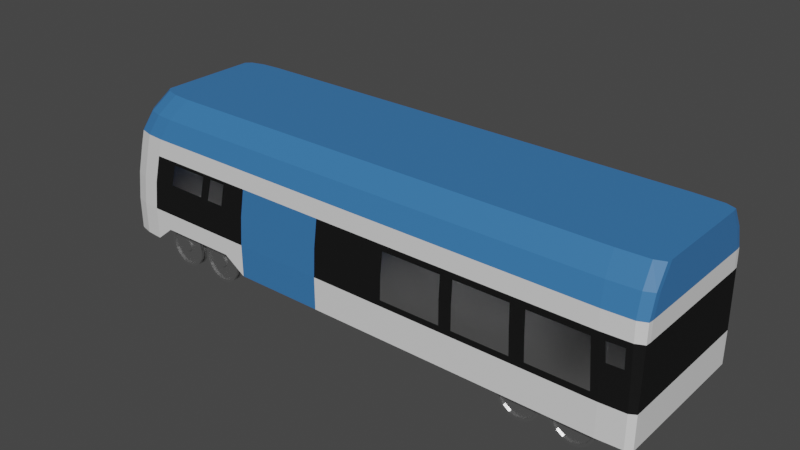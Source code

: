 # Source: TrainEngine.blend  (saved by Blender 3.2.14; exported with 4.5.12 LTS)
import bpy
from mathutils import Matrix  # noqa: F401  (used for matrix-valued properties, if any)

bpy.ops.wm.read_factory_settings(use_empty=True)
scene = bpy.context.scene
scene.name = 'Scene'

# ---- collections
col_collection = bpy.data.collections.new('Collection'); scene.collection.children.link(col_collection)

# ---- materials (node trees are filled in below, after node groups)
mat_material = bpy.data.materials.new('Material')
mat_material.alpha_threshold = 0.0
mat_material.use_transparent_shadow = False
mat_material.line_color = (0.0, 0.0, 0.0, 1.0)
mat_glass = bpy.data.materials.new('Glass')
mat_glass.use_transparent_shadow = False
mat_black = bpy.data.materials.new('Black')
mat_black.use_transparent_shadow = False
mat_blue = bpy.data.materials.new('Blue')
mat_blue.use_transparent_shadow = False
mat_metal = bpy.data.materials.new('Metal')
mat_metal.use_transparent_shadow = False

# ---- material node trees
mat_material.use_nodes = True; mat_material.node_tree.nodes.clear()
_N = mat_material.node_tree.nodes; _L = mat_material.node_tree.links
n0 = _N.new('ShaderNodeOutputMaterial'); n0.name = 'Material Output'; n0.location = (300, 300)
n1 = _N.new('ShaderNodeBsdfPrincipled'); n1.name = 'Principled BSDF'; n1.location = (10, 300)
n1.distribution = 'GGX'
n1.subsurface_method = 'RANDOM_WALK_SKIN'
n1.inputs[2].default_value = 0.4
n1.inputs[3].default_value = 1.45
n1.inputs[27].default_value = (0.0, 0.0, 0.0, 1.0)
n1.inputs[28].default_value = 1.0
_L.new(n1.outputs[0], n0.inputs[0])
n0.is_active_output = True
mat_glass.use_nodes = True; mat_glass.node_tree.nodes.clear()
_N = mat_glass.node_tree.nodes; _L = mat_glass.node_tree.links
n0 = _N.new('ShaderNodeOutputMaterial'); n0.name = 'Material Output'; n0.location = (300, 300)
n1 = _N.new('ShaderNodeBsdfGlass'); n1.name = 'Glass BSDF'; n1.location = (10, 300)
n1.distribution = 'BECKMANN'
n1.inputs[1].default_value = 0.5
n1.inputs[2].default_value = 1.45
_L.new(n1.outputs[0], n0.inputs[0])
n0.is_active_output = True
mat_black.use_nodes = True; mat_black.node_tree.nodes.clear()
_N = mat_black.node_tree.nodes; _L = mat_black.node_tree.links
n0 = _N.new('ShaderNodeBsdfPrincipled'); n0.name = 'Principled BSDF'; n0.location = (10, 300)
n0.distribution = 'GGX'
n0.subsurface_method = 'RANDOM_WALK_SKIN'
n0.inputs[0].default_value = (0.00637, 0.00637, 0.00637, 1.0)
n0.inputs[2].default_value = 0.8307
n0.inputs[3].default_value = 1.45
n0.inputs[13].default_value = 0.2008
n0.inputs[27].default_value = (0.0, 0.0, 0.0, 1.0)
n0.inputs[28].default_value = 1.0
n1 = _N.new('ShaderNodeOutputMaterial'); n1.name = 'Material Output'; n1.location = (300, 300)
_L.new(n0.outputs[0], n1.inputs[0])
n1.is_active_output = True
mat_blue.use_nodes = True; mat_blue.node_tree.nodes.clear()
_N = mat_blue.node_tree.nodes; _L = mat_blue.node_tree.links
n0 = _N.new('ShaderNodeBsdfPrincipled'); n0.name = 'Principled BSDF'; n0.location = (10, 300)
n0.distribution = 'GGX'
n0.subsurface_method = 'RANDOM_WALK_SKIN'
n0.inputs[0].default_value = (0.04092, 0.1779, 0.4452, 1.0)
n0.inputs[3].default_value = 1.45
n0.inputs[27].default_value = (0.0, 0.0, 0.0, 1.0)
n0.inputs[28].default_value = 1.0
n1 = _N.new('ShaderNodeOutputMaterial'); n1.name = 'Material Output'; n1.location = (300, 300)
_L.new(n0.outputs[0], n1.inputs[0])
n1.is_active_output = True
mat_metal.use_nodes = True; mat_metal.node_tree.nodes.clear()
_N = mat_metal.node_tree.nodes; _L = mat_metal.node_tree.links
n0 = _N.new('ShaderNodeBsdfPrincipled'); n0.name = 'Principled BSDF'; n0.location = (10, 300)
n0.distribution = 'GGX'
n0.subsurface_method = 'RANDOM_WALK_SKIN'
n0.inputs[0].default_value = (0.5596, 0.5596, 0.5596, 1.0)
n0.inputs[1].default_value = 0.9213
n0.inputs[2].default_value = 0.1457
n0.inputs[3].default_value = 1.45
n0.inputs[13].default_value = 0.122
n0.inputs[27].default_value = (0.0, 0.0, 0.0, 1.0)
n0.inputs[28].default_value = 1.0
n1 = _N.new('ShaderNodeOutputMaterial'); n1.name = 'Material Output'; n1.location = (300, 300)
_L.new(n0.outputs[0], n1.inputs[0])
n1.is_active_output = True

# ---- world
world_world = bpy.data.worlds.new('World'); scene.world = world_world
world_world.use_nodes = True; world_world.node_tree.nodes.clear()
_N = world_world.node_tree.nodes; _L = world_world.node_tree.links
n0 = _N.new('ShaderNodeOutputWorld'); n0.name = 'World Output'; n0.location = (300, 300)
n1 = _N.new('ShaderNodeBackground'); n1.name = 'Background'; n1.location = (10, 300)
n1.inputs[0].default_value = (0.05088, 0.05088, 0.05088, 1.0)
_L.new(n1.outputs[0], n0.inputs[0])
n0.is_active_output = True
world_world.color = (0.05088, 0.05088, 0.05088)
world_world.use_sun_shadow = False
world_world.sun_shadow_jitter_overblur = 0.0

# ---- meshes
me_cube = bpy.data.meshes.new('Cube')
me_cube.from_pydata([(-1.0, 0.0, 0.25), (0.986, 0.0, 0.25), (0.986, 0.0, 2.0), (0.986, 0.0, 0.6331), (-0.8665, 0.0, 2.0), (-1.0, 0.0, 0.6331), (-0.9629, 0.0, 1.317), (-0.9883, 0.0, 0.9748), (0.986, 0.0, 1.317), (0.986, 0.0, 0.9748), (0.986, -0.8723, 0.25), (0.8789, -1.0, 0.25), (0.9858, -0.9361, 0.25), (0.9644, -0.9829, 0.25), (0.8406, -0.9838, 1.242), (0.986, -0.8555, 1.317), (0.9383, -0.9702, 1.248), (0.9847, -0.9194, 1.317), (0.986, -0.8639, 0.9748), (0.848, -0.9916, 0.9744), (0.9853, -0.9278, 0.9748), (0.9415, -0.9775, 1.043), (-0.8718, -1.0, 0.25), (-1.0, -0.8723, 0.25), (-0.9359, -0.9829, 0.25), (-0.9828, -0.9361, 0.25), (0.8473, -0.7457, 2.0), (0.986, -0.618, 2.0), (0.9498, -0.7286, 2.0), (0.9836, -0.6818, 2.0), (0.8553, -0.9994, 0.7075), (0.986, -0.8723, 0.6331), (0.9644, -0.9829, 0.6331), (0.9858, -0.9361, 0.6331), (-0.8665, -0.618, 2.0), (-0.7379, -0.7457, 2.0), (-0.8492, -0.6818, 2.0), (-0.8022, -0.7286, 2.0), (-1.0, -0.8723, 0.6331), (-0.8718, -1.0, 0.6331), (-0.9828, -0.9361, 0.6331), (-0.9359, -0.9829, 0.6331), (-0.9629, -0.8555, 1.317), (-0.8345, -0.9832, 1.317), (-0.9457, -0.9194, 1.317), (-0.8987, -0.9661, 1.317), (-0.9883, -0.8639, 0.9748), (-0.86, -0.9916, 0.9748), (-0.9711, -0.9278, 0.9748), (-0.9242, -0.9745, 0.9748), (0.6208, -0.7457, 2.0), (0.3944, -0.7457, 2.0), (0.1679, -0.7457, 2.0), (-0.05852, -0.7457, 2.0), (-0.36, -0.7457, 2.0), (-0.5114, -0.7457, 2.0), (-0.5783, -0.9836, 1.279), (-0.4245, -0.9832, 1.317), (-0.1069, -0.9832, 1.317), (0.1521, -0.9836, 1.247), (0.3612, -0.9836, 1.247), (0.5941, -0.9839, 1.246), (0.6288, -1.0, 0.25), (0.3787, -1.0, 0.25), (0.1286, -1.0, 0.25), (-0.1215, -1.0, 0.25), (-0.4466, -1.0, 0.25), (-0.6217, -1.0, 0.4249), (0.6017, -0.9993, 0.7032), (0.3618, -0.9996, 0.7028), (0.1454, -0.9996, 0.7028), (-0.1215, -1.0, 0.6331), (-0.4466, -1.0, 0.6331), (-0.6217, -1.0, 0.6331), (-0.5973, -0.9913, 1.012), (-0.4404, -0.9916, 0.9748), (-0.1182, -0.9916, 0.9748), (0.1459, -0.9916, 0.9747), (0.3764, -0.9916, 0.9748), (0.597, -0.9916, 0.9746), (-0.4322, -0.7457, 2.0), (-0.517, -0.9836, 1.279), (-0.5263, -1.0, 0.4249), (-0.5263, -1.0, 0.6331), (-0.533, -0.9913, 1.012), (-0.6794, -0.7457, 2.0), (-0.8072, -1.0, 0.4249), (-0.8072, -1.0, 0.6331), (-0.7538, -0.9837, 1.277), (-0.7753, -0.9911, 1.015), (-0.9451, 0.0, 1.531), (-0.912, 0.0, 1.771), (0.986, 0.0, 1.775), (0.986, 0.0, 1.53), (-0.8166, -0.978, 1.531), (-0.7842, -0.9015, 1.768), (-0.9121, -0.7716, 1.771), (-0.9451, -0.8503, 1.531), (-0.8809, -0.9609, 1.531), (-0.8483, -0.8839, 1.768), (-0.9279, -0.9141, 1.531), (-0.8951, -0.8363, 1.77), (0.986, -0.8503, 1.53), (0.986, -0.7692, 1.774), (0.8526, -0.9003, 1.769), (0.8582, -0.978, 1.53), (0.9839, -0.834, 1.773), (0.9843, -0.9141, 1.53), (0.9523, -0.8822, 1.771), (0.9548, -0.9609, 1.53), (-0.5774, -0.978, 1.531), (-0.5505, -0.9021, 1.767), (-0.4131, -0.978, 1.53), (-0.3917, -0.9023, 1.767), (-0.09887, -0.978, 1.53), (-0.08278, -0.9022, 1.767), (0.1404, -0.978, 1.53), (0.1511, -0.9019, 1.767), (0.3796, -0.978, 1.53), (0.385, -0.9016, 1.768), (0.6188, -0.9011, 1.768), (0.6189, -0.978, 1.53), (-0.4662, -0.9023, 1.767), (-0.4894, -0.978, 1.531), (-0.7239, -0.9019, 1.767), (-0.7549, -0.978, 1.531), (0.1356, -0.9832, 1.317), (0.4047, -0.9839, 1.246), (0.4052, -0.9993, 0.7032), (0.1286, -1.0, 0.6331), (0.3596, -0.9916, 0.9748), (0.1291, -0.9916, 0.9748), (0.3781, -0.9832, 1.317), (0.6438, -0.9838, 1.242), (0.6515, -0.9994, 0.7075), (0.3787, -1.0, 0.6331), (0.6237, -0.9916, 0.9748), (0.4031, -0.9916, 0.9749), (0.8896, -0.9876, 1.043), (0.8789, -1.0, 0.6331), (0.8825, -0.9801, 1.248), (0.6206, -0.9832, 1.317), (0.6288, -1.0, 0.6331), (0.6467, -0.9916, 0.9751), (0.9608, -0.9745, 0.9748), (0.871, -0.9916, 0.9748), (0.8631, -0.9832, 1.317), (0.9571, -0.9661, 1.317), (-0.6126, -0.9837, 1.277), (-0.631, -0.9911, 1.015), (-0.5017, -0.9832, 1.317), (-0.5193, -0.9916, 0.9748), (-0.7719, -0.9832, 1.317), (-0.592, -0.9832, 1.317), (-0.7962, -0.9916, 0.9748), (-0.6127, -0.9916, 0.9748), (-0.9629, -0.4278, 1.317), (-0.8665, -0.309, 2.0), (-1.0, -0.4361, 0.25), (-1.0, -0.4361, 0.6331), (-0.9883, -0.4319, 0.9748), (-0.912, -0.3858, 1.771), (-0.9451, -0.4251, 1.531)], [], [(1, 3, 31, 10), (86, 87, 39, 22), (160, 7, 5, 159), (152, 43, 47, 154), (158, 159, 5, 0), (154, 47, 39, 87), (37, 99, 95, 35), (9, 18, 31, 3), (34, 96, 101, 36), (93, 102, 15, 8), (8, 15, 18, 9), (98, 45, 43, 94), (2, 27, 103, 92), (156, 6, 7, 160), (2, 4, 157, 34, 36, 37, 35, 85, 55, 80, 54, 53, 52, 51, 50, 26, 28, 29, 27), (31, 18, 20, 33), (33, 20, 144, 32), (32, 144, 145, 139), (36, 101, 99, 37), (15, 102, 107, 17), (125, 94, 43, 152), (103, 27, 29, 106), (106, 29, 28, 108), (26, 50, 120, 104), (97, 42, 44, 100), (100, 44, 45, 98), (85, 35, 95, 124), (18, 15, 17, 20), (20, 17, 147, 144), (21, 16, 140, 138), (42, 46, 48, 44), (44, 48, 49, 45), (45, 49, 47, 43), (108, 28, 26, 104), (110, 125, 152, 153), (147, 109, 105, 146), (46, 38, 40, 48), (48, 40, 41, 49), (49, 41, 39, 47), (139, 11, 13, 32), (32, 13, 12, 33), (33, 12, 10, 31), (38, 23, 25, 40), (40, 25, 24, 41), (41, 24, 22, 39), (157, 4, 91, 161), (105, 121, 141, 146), (121, 118, 132, 141), (118, 116, 126, 132), (116, 114, 58, 126), (54, 80, 122, 113), (17, 107, 109, 147), (50, 51, 119, 120), (51, 52, 117, 119), (52, 53, 115, 117), (112, 123, 150, 57), (80, 55, 111, 122), (19, 143, 134, 30), (79, 137, 128, 68), (130, 77, 70, 69), (131, 76, 71, 129), (76, 75, 72, 71), (151, 155, 73, 83), (14, 133, 143, 19), (61, 127, 137, 79), (60, 59, 77, 130), (126, 58, 76, 131), (58, 57, 75, 76), (81, 56, 74, 84), (11, 139, 142, 62), (62, 142, 135, 63), (63, 135, 129, 64), (64, 129, 71, 65), (65, 71, 72, 66), (82, 83, 73, 67), (66, 72, 83, 82), (57, 150, 151, 75), (75, 151, 83, 72), (53, 54, 113, 115), (114, 112, 57, 58), (123, 110, 153, 150), (55, 85, 124, 111), (155, 154, 87, 73), (148, 88, 89, 149), (67, 73, 87, 86), (101, 96, 97, 100), (99, 101, 100, 98), (95, 99, 98, 94), (103, 106, 107, 102), (106, 108, 109, 107), (108, 104, 105, 109), (161, 91, 90, 162), (121, 105, 104, 120), (92, 103, 102, 93), (125, 110, 111, 124), (123, 112, 113, 122), (112, 114, 115, 113), (114, 116, 117, 115), (116, 118, 119, 117), (118, 121, 120, 119), (110, 123, 122, 111), (94, 125, 124, 95), (162, 90, 6, 156), (59, 60, 132, 126), (69, 70, 129, 135), (130, 69, 135, 78), (70, 77, 131, 129), (60, 130, 78, 132), (77, 59, 126, 131), (127, 61, 141, 132), (68, 128, 135, 142), (79, 68, 142, 136), (128, 137, 78, 135), (61, 79, 136, 141), (137, 127, 132, 78), (19, 30, 139, 145), (14, 19, 145, 146), (133, 14, 146, 141), (30, 134, 142, 139), (134, 143, 136, 142), (143, 133, 141, 136), (21, 138, 145, 144), (140, 16, 147, 146), (16, 21, 144, 147), (138, 140, 146, 145), (74, 56, 153, 155), (56, 81, 150, 153), (84, 74, 155, 151), (81, 84, 151, 150), (88, 148, 153, 152), (149, 89, 154, 155), (148, 149, 155, 153), (89, 88, 152, 154), (97, 162, 156, 42), (96, 161, 162, 97), (34, 157, 161, 96), (42, 156, 160, 46), (23, 38, 159, 158), (46, 160, 159, 38)])
me_cube.polygons.foreach_set('material_index', [0, 0, 3, 2, 2, 2, 3, 2, 3, 0, 2, 0, 3, 1, 3, 2, 2, 2, 3, 0, 0, 3, 3, 3, 3, 0, 3, 2, 2, 1, 3, 0, 0, 3, 0, 0, 3, 0, 0, 0, 0, 0, 0, 0, 0, 2, 0, 0, 0, 0, 3, 0, 3, 3, 3, 0, 3, 1, 1, 1, 2, 3, 2, 1, 1, 1, 2, 3, 1, 0, 0, 0, 0, 3, 0, 0, 2, 2, 3, 0, 0, 3, 2, 1, 0, 3, 3, 3, 3, 3, 3, 2, 3, 3, 3, 3, 3, 3, 3, 3, 3, 3, 1, 2, 2, 2, 2, 2, 2, 2, 2, 2, 2, 2, 2, 2, 2, 2, 2, 2, 2, 2, 2, 2, 2, 2, 2, 2, 2, 2, 2, 2, 2, 1, 2, 2, 1, 0, 3])
_uv = me_cube.uv_layers.new(name='UVMap')
_uv.uv.foreach_set('vector', [0.375, 0.625, 0.6208, 0.625, 0.6208, 0.734, 0.375, 0.734, 0.375, 0.9759, 0.6208, 0.9759, 0.6208, 0.984, 0.375, 0.984, 0.874, 0.679, 0.874, 0.625, 0.875, 0.625, 0.875, 0.6795, 0.8487, 0.7479, 0.8566, 0.7479, 0.8578, 0.749, 0.8498, 0.749, 0.375, 0.07048, 0.6208, 0.07048, 0.6208, 0.125, 0.375, 0.125, 0.8498, 0.749, 0.8578, 0.749, 0.859, 0.75, 0.8509, 0.75, 0.8623, 0.7451, 0.8632, 0.7463, 0.8549, 0.7465, 0.8539, 0.7458, 0.6245, 0.625, 0.6245, 0.733, 0.6208, 0.734, 0.6208, 0.625, 0.8708, 0.7298, 0.8715, 0.7305, 0.8713, 0.7385, 0.87, 0.7378, 0.627, 0.625, 0.627, 0.7313, 0.626, 0.7319, 0.626, 0.625, 0.626, 0.625, 0.626, 0.7319, 0.6245, 0.733, 0.6245, 0.625, 0.8641, 0.7472, 0.8648, 0.7479, 0.8566, 0.7479, 0.8559, 0.7472, 0.6292, 0.625, 0.6292, 0.7298, 0.6282, 0.7305, 0.6282, 0.625, 0.8729, 0.6785, 0.8729, 0.625, 0.874, 0.625, 0.874, 0.679, 0.6292, 0.625, 0.8708, 0.625, 0.8708, 0.6774, 0.8708, 0.7298, 0.87, 0.7378, 0.8623, 0.7451, 0.8539, 0.7458, 0.8462, 0.7458, 0.8242, 0.7458, 0.8039, 0.7458, 0.7945, 0.7458, 0.7648, 0.7458, 0.7351, 0.7458, 0.7054, 0.7458, 0.6757, 0.7458, 0.646, 0.7458, 0.6376, 0.7451, 0.6299, 0.7378, 0.6292, 0.7298, 0.6208, 0.734, 0.6245, 0.733, 0.6245, 0.741, 0.6208, 0.742, 0.6208, 0.742, 0.6245, 0.741, 0.6245, 0.749, 0.6208, 0.75, 0.625, 0.75, 0.6245, 0.749, 0.6406, 0.749, 0.641, 0.75, 0.87, 0.7378, 0.8713, 0.7385, 0.8632, 0.7463, 0.8623, 0.7451, 0.626, 0.7319, 0.627, 0.7313, 0.627, 0.7393, 0.6261, 0.7399, 0.848, 0.7472, 0.8559, 0.7472, 0.8566, 0.7479, 0.8487, 0.7479, 0.6282, 0.7305, 0.6292, 0.7298, 0.6299, 0.7378, 0.6284, 0.7385, 0.6284, 0.7385, 0.6299, 0.7378, 0.6376, 0.7451, 0.6364, 0.7463, 0.646, 0.7458, 0.6757, 0.7458, 0.6747, 0.7465, 0.6446, 0.7465, 0.8722, 0.7313, 0.8729, 0.7319, 0.8729, 0.7399, 0.8722, 0.7393, 0.8722, 0.7393, 0.8729, 0.7399, 0.8648, 0.7479, 0.8641, 0.7472, 0.8462, 0.7458, 0.8539, 0.7458, 0.8549, 0.7465, 0.8472, 0.7465, 0.6245, 0.733, 0.626, 0.7319, 0.6261, 0.7399, 0.6245, 0.741, 0.6245, 0.741, 0.6261, 0.7399, 0.6341, 0.7479, 0.6325, 0.749, 0.6343, 0.7489, 0.6357, 0.748, 0.6405, 0.748, 0.639, 0.7489, 0.8729, 0.7319, 0.874, 0.733, 0.8739, 0.741, 0.8729, 0.7399, 0.8729, 0.7399, 0.8739, 0.741, 0.8659, 0.749, 0.8648, 0.7479, 0.8648, 0.7479, 0.8659, 0.749, 0.8578, 0.749, 0.8566, 0.7479, 0.6364, 0.7463, 0.6376, 0.7451, 0.646, 0.7458, 0.6446, 0.7465, 0.8255, 0.7472, 0.848, 0.7472, 0.8487, 0.7479, 0.826, 0.7479, 0.6341, 0.7479, 0.6352, 0.7472, 0.6433, 0.7472, 0.6422, 0.7479, 0.874, 0.733, 0.875, 0.734, 0.875, 0.742, 0.8739, 0.741, 0.8739, 0.741, 0.875, 0.742, 0.867, 0.75, 0.8659, 0.749, 0.8659, 0.749, 0.867, 0.75, 0.859, 0.75, 0.8578, 0.749, 0.6208, 0.766, 0.375, 0.766, 0.375, 0.758, 0.6208, 0.758, 0.6208, 0.758, 0.375, 0.758, 0.375, 0.742, 0.6208, 0.742, 0.6208, 0.742, 0.375, 0.742, 0.375, 0.734, 0.6208, 0.734, 0.6208, 0.01597, 0.375, 0.01596, 0.375, 0.0, 0.6208, 0.0, 0.6208, 1.0, 0.375, 1.0, 0.375, 0.992, 0.6208, 0.992, 0.6208, 0.992, 0.375, 0.992, 0.375, 0.984, 0.6208, 0.984, 0.8708, 0.6774, 0.8708, 0.625, 0.8715, 0.625, 0.8715, 0.6778, 0.6433, 0.7472, 0.6737, 0.7472, 0.6729, 0.7479, 0.6422, 0.7479, 0.6737, 0.7472, 0.704, 0.7472, 0.7035, 0.7479, 0.6729, 0.7479, 0.704, 0.7472, 0.7344, 0.7472, 0.7341, 0.7479, 0.7035, 0.7479, 0.7344, 0.7472, 0.7648, 0.7472, 0.7647, 0.7479, 0.7341, 0.7479, 0.7945, 0.7458, 0.8039, 0.7458, 0.8044, 0.7465, 0.7948, 0.7465, 0.6261, 0.7399, 0.627, 0.7393, 0.6352, 0.7472, 0.6341, 0.7479, 0.6757, 0.7458, 0.7054, 0.7458, 0.7047, 0.7465, 0.6747, 0.7465, 0.7054, 0.7458, 0.7351, 0.7458, 0.7347, 0.7465, 0.7047, 0.7465, 0.7351, 0.7458, 0.7648, 0.7458, 0.7648, 0.7465, 0.7347, 0.7465, 0.7951, 0.7472, 0.8048, 0.7472, 0.8051, 0.7479, 0.7954, 0.7479, 0.8039, 0.7458, 0.8242, 0.7458, 0.8249, 0.7465, 0.8044, 0.7465, 0.6435, 0.749, 0.6687, 0.749, 0.6692, 0.7499, 0.6438, 0.7499, 0.675, 0.749, 0.6993, 0.749, 0.6999, 0.7499, 0.6754, 0.7499, 0.7047, 0.749, 0.7316, 0.749, 0.7323, 0.7499, 0.7053, 0.7499, 0.7337, 0.749, 0.7647, 0.749, 0.7655, 0.75, 0.7344, 0.75, 0.7647, 0.749, 0.7957, 0.749, 0.7967, 0.75, 0.7655, 0.75, 0.8056, 0.749, 0.8268, 0.749, 0.8278, 0.75, 0.8066, 0.75, 0.645, 0.748, 0.6699, 0.748, 0.6687, 0.749, 0.6435, 0.749, 0.6761, 0.748, 0.7001, 0.748, 0.6993, 0.749, 0.675, 0.749, 0.7056, 0.748, 0.732, 0.748, 0.7316, 0.749, 0.7047, 0.749, 0.7341, 0.7479, 0.7647, 0.7479, 0.7647, 0.749, 0.7337, 0.749, 0.7647, 0.7479, 0.7954, 0.7479, 0.7957, 0.749, 0.7647, 0.749, 0.8085, 0.7479, 0.8227, 0.7479, 0.8234, 0.7489, 0.8089, 0.7489, 0.375, 0.766, 0.6208, 0.766, 0.6208, 0.7971, 0.375, 0.7971, 0.375, 0.7971, 0.6208, 0.7971, 0.6208, 0.8283, 0.375, 0.8283, 0.375, 0.8283, 0.6208, 0.8283, 0.6208, 0.8594, 0.375, 0.8594, 0.375, 0.8594, 0.6208, 0.8594, 0.6208, 0.8905, 0.375, 0.8905, 0.375, 0.8905, 0.6208, 0.8905, 0.6208, 0.9217, 0.375, 0.9217, 0.375, 0.9316, 0.6208, 0.9316, 0.6208, 0.9528, 0.375, 0.9528, 0.375, 0.9217, 0.6208, 0.9217, 0.6208, 0.9316, 0.375, 0.9316, 0.7954, 0.7479, 0.8051, 0.7479, 0.8056, 0.749, 0.7957, 0.749, 0.7957, 0.749, 0.8056, 0.749, 0.8066, 0.75, 0.7967, 0.75, 0.7648, 0.7458, 0.7945, 0.7458, 0.7948, 0.7465, 0.7648, 0.7465, 0.7648, 0.7472, 0.7951, 0.7472, 0.7954, 0.7479, 0.7647, 0.7479, 0.8048, 0.7472, 0.8255, 0.7472, 0.826, 0.7479, 0.8051, 0.7479, 0.8242, 0.7458, 0.8462, 0.7458, 0.8472, 0.7465, 0.8249, 0.7465, 0.8268, 0.749, 0.8498, 0.749, 0.8509, 0.75, 0.8278, 0.75, 0.8285, 0.748, 0.8463, 0.748, 0.8473, 0.7489, 0.8292, 0.7489, 0.375, 0.9528, 0.6208, 0.9528, 0.6208, 0.9759, 0.375, 0.9759, 0.8713, 0.7385, 0.8715, 0.7305, 0.8722, 0.7313, 0.8722, 0.7393, 0.8632, 0.7463, 0.8713, 0.7385, 0.8722, 0.7393, 0.8641, 0.7472, 0.8549, 0.7465, 0.8632, 0.7463, 0.8641, 0.7472, 0.8559, 0.7472, 0.6282, 0.7305, 0.6284, 0.7385, 0.627, 0.7393, 0.627, 0.7313, 0.6284, 0.7385, 0.6364, 0.7463, 0.6352, 0.7472, 0.627, 0.7393, 0.6364, 0.7463, 0.6446, 0.7465, 0.6433, 0.7472, 0.6352, 0.7472, 0.8715, 0.6778, 0.8715, 0.625, 0.8722, 0.625, 0.8722, 0.6781, 0.6737, 0.7472, 0.6433, 0.7472, 0.6446, 0.7465, 0.6747, 0.7465, 0.6282, 0.625, 0.6282, 0.7305, 0.627, 0.7313, 0.627, 0.625, 0.848, 0.7472, 0.8255, 0.7472, 0.8249, 0.7465, 0.8472, 0.7465, 0.8048, 0.7472, 0.7951, 0.7472, 0.7948, 0.7465, 0.8044, 0.7465, 0.7951, 0.7472, 0.7648, 0.7472, 0.7648, 0.7465, 0.7948, 0.7465, 0.7648, 0.7472, 0.7344, 0.7472, 0.7347, 0.7465, 0.7648, 0.7465, 0.7344, 0.7472, 0.704, 0.7472, 0.7047, 0.7465, 0.7347, 0.7465, 0.704, 0.7472, 0.6737, 0.7472, 0.6747, 0.7465, 0.7047, 0.7465, 0.8255, 0.7472, 0.8048, 0.7472, 0.8044, 0.7465, 0.8249, 0.7465, 0.8559, 0.7472, 0.848, 0.7472, 0.8472, 0.7465, 0.8549, 0.7465, 0.8722, 0.6781, 0.8722, 0.625, 0.8729, 0.625, 0.8729, 0.6785, 0.732, 0.748, 0.7056, 0.748, 0.7035, 0.7479, 0.7341, 0.7479, 0.7053, 0.7499, 0.7323, 0.7499, 0.7344, 0.75, 0.7033, 0.75, 0.7047, 0.749, 0.7053, 0.7499, 0.7033, 0.75, 0.7026, 0.749, 0.7323, 0.7499, 0.7316, 0.749, 0.7337, 0.749, 0.7344, 0.75, 0.7056, 0.748, 0.7047, 0.749, 0.7026, 0.749, 0.7035, 0.7479, 0.7316, 0.749, 0.732, 0.748, 0.7341, 0.7479, 0.7337, 0.749, 0.7001, 0.748, 0.6761, 0.748, 0.6729, 0.7479, 0.7035, 0.7479, 0.6754, 0.7499, 0.6999, 0.7499, 0.7033, 0.75, 0.6721, 0.75, 0.675, 0.749, 0.6754, 0.7499, 0.6721, 0.75, 0.6716, 0.749, 0.6999, 0.7499, 0.6993, 0.749, 0.7026, 0.749, 0.7033, 0.75, 0.6761, 0.748, 0.675, 0.749, 0.6716, 0.749, 0.6729, 0.7479, 0.6993, 0.749, 0.7001, 0.748, 0.7035, 0.7479, 0.7026, 0.749, 0.6435, 0.749, 0.6438, 0.7499, 0.641, 0.75, 0.6406, 0.749, 0.645, 0.748, 0.6435, 0.749, 0.6406, 0.749, 0.6422, 0.7479, 0.6699, 0.748, 0.645, 0.748, 0.6422, 0.7479, 0.6729, 0.7479, 0.6438, 0.7499, 0.6692, 0.7499, 0.6721, 0.75, 0.641, 0.75, 0.6692, 0.7499, 0.6687, 0.749, 0.6716, 0.749, 0.6721, 0.75, 0.6687, 0.749, 0.6699, 0.748, 0.6729, 0.7479, 0.6716, 0.749, 0.6343, 0.7489, 0.639, 0.7489, 0.6406, 0.749, 0.6325, 0.749, 0.6405, 0.748, 0.6357, 0.748, 0.6341, 0.7479, 0.6422, 0.7479, 0.6357, 0.748, 0.6343, 0.7489, 0.6325, 0.749, 0.6341, 0.7479, 0.639, 0.7489, 0.6405, 0.748, 0.6422, 0.7479, 0.6406, 0.749, 0.8234, 0.7489, 0.8227, 0.7479, 0.826, 0.7479, 0.8268, 0.749, 0.8227, 0.7479, 0.8085, 0.7479, 0.8051, 0.7479, 0.826, 0.7479, 0.8089, 0.7489, 0.8234, 0.7489, 0.8268, 0.749, 0.8056, 0.749, 0.8085, 0.7479, 0.8089, 0.7489, 0.8056, 0.749, 0.8051, 0.7479, 0.8463, 0.748, 0.8285, 0.748, 0.826, 0.7479, 0.8487, 0.7479, 0.8292, 0.7489, 0.8473, 0.7489, 0.8498, 0.749, 0.8268, 0.749, 0.8285, 0.748, 0.8292, 0.7489, 0.8268, 0.749, 0.826, 0.7479, 0.8473, 0.7489, 0.8463, 0.748, 0.8487, 0.7479, 0.8498, 0.749, 0.8722, 0.7313, 0.8722, 0.6781, 0.8729, 0.6785, 0.8729, 0.7319, 0.8715, 0.7305, 0.8715, 0.6778, 0.8722, 0.6781, 0.8722, 0.7313, 0.8708, 0.7298, 0.8708, 0.6774, 0.8715, 0.6778, 0.8715, 0.7305, 0.8729, 0.7319, 0.8729, 0.6785, 0.874, 0.679, 0.874, 0.733, 0.375, 0.01596, 0.6208, 0.01597, 0.6208, 0.07048, 0.375, 0.07048, 0.874, 0.733, 0.874, 0.679, 0.875, 0.6795, 0.875, 0.734])
me_cube.materials.append(mat_material)
me_cube.materials.append(mat_glass)
me_cube.materials.append(mat_black)
me_cube.materials.append(mat_blue)
me_cube.use_mirror_vertex_groups = False
me_cube.update()
me_circle = bpy.data.meshes.new('Circle')
me_circle.from_pydata([(-10.0, 2.0, 3.03), (-10.38, 1.924, 3.03), (-10.71, 1.707, 3.03), (-10.92, 1.383, 3.03), (-11.0, 1.0, 3.03), (-10.92, 0.6173, 3.03), (-10.71, 0.2929, 3.03), (-10.38, 0.07612, 3.03), (-10.0, 1.325e-07, 3.03), (-9.617, 0.07612, 3.03), (-9.293, 0.2929, 3.03), (-9.076, 0.6173, 3.03), (-9.0, 1.0, 3.03), (-9.076, 1.383, 3.03), (-9.293, 1.707, 3.03), (-9.617, 1.924, 3.03), (-10.35, 1.836, 3.135), (-10.0, 1.905, 3.135), (-10.64, 1.64, 3.135), (-10.84, 1.346, 3.135), (-10.91, 1.0, 3.135), (-10.84, 0.6536, 3.135), (-10.64, 0.3598, 3.135), (-10.35, 0.1636, 3.135), (-10.0, 0.09469, 3.135), (-9.654, 0.1636, 3.135), (-9.36, 0.3598, 3.135), (-9.164, 0.6536, 3.135), (-9.095, 1.0, 3.135), (-9.164, 1.346, 3.135), (-9.36, 1.64, 3.135), (-9.654, 1.836, 3.135), (-10.35, 1.836, 3.258), (-10.0, 1.905, 3.258), (-10.64, 1.64, 3.258), (-10.84, 1.346, 3.258), (-10.91, 1.0, 3.258), (-10.84, 0.6536, 3.258), (-10.64, 0.3598, 3.258), (-10.35, 0.1636, 3.258), (-10.0, 0.09469, 3.258), (-9.654, 0.1636, 3.258), (-9.36, 0.3598, 3.258), (-9.164, 0.6536, 3.258), (-9.095, 1.0, 3.258), (-9.164, 1.346, 3.258), (-9.36, 1.64, 3.258), (-9.654, 1.836, 3.258), (-10.34, 1.813, 3.385), (-10.0, 1.88, 3.385), (-10.62, 1.622, 3.385), (-10.81, 1.337, 3.385), (-10.88, 1.0, 3.385), (-10.81, 0.6631, 3.385), (-10.62, 0.3775, 3.385), (-10.34, 0.1867, 3.385), (-10.0, 0.1197, 3.385), (-9.663, 0.1867, 3.385), (-9.378, 0.3775, 3.385), (-9.187, 0.6631, 3.385), (-9.12, 1.0, 3.385), (-9.187, 1.337, 3.385), (-9.378, 1.622, 3.385), (-9.663, 1.813, 3.385), (-10.38, 1.924, 3.128), (-10.0, 2.0, 3.128), (-10.71, 1.707, 3.128), (-10.92, 1.383, 3.128), (-11.0, 1.0, 3.128), (-10.92, 0.6173, 3.128), (-10.71, 0.2929, 3.128), (-10.38, 0.07612, 3.128), (-10.0, 1.325e-07, 3.128), (-9.617, 0.07612, 3.128), (-9.293, 0.2929, 3.128), (-9.076, 0.6173, 3.128), (-9.0, 1.0, 3.128), (-9.076, 1.383, 3.128), (-9.293, 1.707, 3.128), (-9.617, 1.924, 3.128), (-10.38, 1.924, 3.265), (-10.0, 2.0, 3.265), (-10.71, 1.707, 3.265), (-10.92, 1.383, 3.265), (-11.0, 1.0, 3.265), (-10.92, 0.6173, 3.265), (-10.71, 0.2929, 3.265), (-10.38, 0.07612, 3.265), (-10.0, 1.325e-07, 3.265), (-9.617, 0.07612, 3.265), (-9.293, 0.2929, 3.265), (-9.076, 0.6173, 3.265), (-9.0, 1.0, 3.265), (-9.076, 1.383, 3.265), (-9.293, 1.707, 3.265), (-9.617, 1.924, 3.265), (-10.38, 1.924, 3.385), (-10.0, 2.0, 3.385), (-10.71, 1.707, 3.385), (-10.92, 1.383, 3.385), (-11.0, 1.0, 3.385), (-10.92, 0.6173, 3.385), (-10.71, 0.2929, 3.385), (-10.38, 0.07612, 3.385), (-10.0, 1.325e-07, 3.385), (-9.617, 0.07612, 3.385), (-9.293, 0.2929, 3.385), (-9.076, 0.6173, 3.385), (-9.0, 1.0, 3.385), (-9.076, 1.383, 3.385), (-9.293, 1.707, 3.385), (-9.617, 1.924, 3.385), (-10.1, 1.235, 3.308), (-10.0, 1.254, 3.308), (-10.18, 1.18, 3.308), (-10.23, 1.097, 3.308), (-10.25, 1.0, 3.308), (-10.23, 0.9028, 3.308), (-10.18, 0.8205, 3.308), (-10.1, 0.7654, 3.308), (-10.0, 0.7461, 3.308), (-9.903, 0.7654, 3.308), (-9.82, 0.8205, 3.308), (-9.765, 0.9028, 3.308), (-9.746, 1.0, 3.308), (-9.765, 1.097, 3.308), (-9.82, 1.18, 3.308), (-9.903, 1.235, 3.308), (-10.34, 1.813, 3.308), (-10.0, 1.88, 3.308), (-10.62, 1.622, 3.308), (-10.81, 1.337, 3.308), (-10.88, 1.0, 3.308), (-10.81, 0.6631, 3.308), (-10.62, 0.3775, 3.308), (-10.34, 0.1867, 3.308), (-10.0, 0.1197, 3.308), (-9.663, 0.1867, 3.308), (-9.378, 0.3775, 3.308), (-9.187, 0.6631, 3.308), (-9.12, 1.0, 3.308), (-9.187, 1.337, 3.308), (-9.378, 1.622, 3.308), (-9.663, 1.813, 3.308), (-10.1, 1.235, 3.375), (-10.0, 1.254, 3.375), (-10.18, 1.18, 3.375), (-10.23, 1.097, 3.375), (-10.25, 1.0, 3.375), (-10.23, 0.9028, 3.375), (-10.18, 0.8205, 3.375), (-10.1, 0.7654, 3.375), (-10.0, 0.7461, 3.375), (-9.903, 0.7654, 3.375), (-9.82, 0.8205, 3.375), (-9.765, 0.9028, 3.375), (-9.746, 1.0, 3.375), (-9.765, 1.097, 3.375), (-9.82, 1.18, 3.375), (-9.903, 1.235, 3.375)], [], [(1, 2, 3, 4, 5, 6, 7, 8, 9, 10, 11, 12, 13, 14, 15, 0), (27, 26, 42, 43), (12, 11, 75, 76), (5, 4, 68, 69), (13, 12, 76, 77), (6, 5, 69, 70), (14, 13, 77, 78), (7, 6, 70, 71), (15, 14, 78, 79), (8, 7, 71, 72), (1, 0, 65, 64), (0, 15, 79, 65), (9, 8, 72, 73), (2, 1, 64, 66), (10, 9, 73, 74), (3, 2, 66, 67), (11, 10, 74, 75), (4, 3, 67, 68), (80, 81, 97, 96), (20, 19, 35, 36), (28, 27, 43, 44), (21, 20, 36, 37), (29, 28, 44, 45), (22, 21, 37, 38), (30, 29, 45, 46), (23, 22, 38, 39), (31, 30, 46, 47), (24, 23, 39, 40), (16, 17, 33, 32), (17, 31, 47, 33), (25, 24, 40, 41), (18, 16, 32, 34), (26, 25, 41, 42), (19, 18, 34, 35), (63, 62, 142, 143), (81, 95, 111, 97), (89, 88, 104, 105), (82, 80, 96, 98), (90, 89, 105, 106), (83, 82, 98, 99), (91, 90, 106, 107), (84, 83, 99, 100), (92, 91, 107, 108), (85, 84, 100, 101), (93, 92, 108, 109), (86, 85, 101, 102), (94, 93, 109, 110), (87, 86, 102, 103), (95, 94, 110, 111), (88, 87, 103, 104), (17, 16, 64, 65), (16, 18, 66, 64), (18, 19, 67, 66), (19, 20, 68, 67), (20, 21, 69, 68), (21, 22, 70, 69), (22, 23, 71, 70), (23, 24, 72, 71), (24, 25, 73, 72), (25, 26, 74, 73), (26, 27, 75, 74), (27, 28, 76, 75), (28, 29, 77, 76), (29, 30, 78, 77), (30, 31, 79, 78), (31, 17, 65, 79), (32, 33, 81, 80), (34, 32, 80, 82), (35, 34, 82, 83), (36, 35, 83, 84), (37, 36, 84, 85), (38, 37, 85, 86), (39, 38, 86, 87), (40, 39, 87, 88), (41, 40, 88, 89), (42, 41, 89, 90), (43, 42, 90, 91), (44, 43, 91, 92), (45, 44, 92, 93), (46, 45, 93, 94), (47, 46, 94, 95), (33, 47, 95, 81), (49, 48, 96, 97), (48, 50, 98, 96), (50, 51, 99, 98), (51, 52, 100, 99), (52, 53, 101, 100), (53, 54, 102, 101), (54, 55, 103, 102), (55, 56, 104, 103), (56, 57, 105, 104), (57, 58, 106, 105), (58, 59, 107, 106), (59, 60, 108, 107), (60, 61, 109, 108), (61, 62, 110, 109), (62, 63, 111, 110), (63, 49, 97, 111), (123, 122, 154, 155), (56, 55, 135, 136), (48, 49, 129, 128), (49, 63, 143, 129), (57, 56, 136, 137), (50, 48, 128, 130), (58, 57, 137, 138), (51, 50, 130, 131), (59, 58, 138, 139), (52, 51, 131, 132), (60, 59, 139, 140), (53, 52, 132, 133), (61, 60, 140, 141), (54, 53, 133, 134), (62, 61, 141, 142), (55, 54, 134, 135), (113, 112, 128, 129), (112, 114, 130, 128), (114, 115, 131, 130), (115, 116, 132, 131), (116, 117, 133, 132), (117, 118, 134, 133), (118, 119, 135, 134), (119, 120, 136, 135), (120, 121, 137, 136), (121, 122, 138, 137), (122, 123, 139, 138), (123, 124, 140, 139), (124, 125, 141, 140), (125, 126, 142, 141), (126, 127, 143, 142), (127, 113, 129, 143), (144, 145, 159, 158, 157, 156, 155, 154, 153, 152, 151, 150, 149, 148, 147, 146), (116, 115, 147, 148), (124, 123, 155, 156), (117, 116, 148, 149), (125, 124, 156, 157), (118, 117, 149, 150), (126, 125, 157, 158), (119, 118, 150, 151), (127, 126, 158, 159), (120, 119, 151, 152), (112, 113, 145, 144), (113, 127, 159, 145), (121, 120, 152, 153), (114, 112, 144, 146), (122, 121, 153, 154), (115, 114, 146, 147)])
_uv = me_circle.uv_layers.new(name='UVMap')
_uv.uv.foreach_set('vector', [0.0, 0.0, 0.0, 0.0, 0.0, 0.0, 0.0, 0.0, 0.0, 0.0, 0.0, 0.0, 0.0, 0.0, 0.0, 0.0, 0.0, 0.0, 0.0, 0.0, 0.0, 0.0, 0.0, 0.0, 0.0, 0.0, 0.0, 0.0, 0.0, 0.0, 0.0, 0.0, 0.0, 0.0, 0.0, 0.0, 0.0, 0.0, 0.0, 0.0, 0.0, 0.0, 0.0, 0.0, 0.0, 0.0, 0.0, 0.0, 0.0, 0.0, 0.0, 0.0, 0.0, 0.0, 0.0, 0.0, 0.0, 0.0, 0.0, 0.0, 0.0, 0.0, 0.0, 0.0, 0.0, 0.0, 0.0, 0.0, 0.0, 0.0, 0.0, 0.0, 0.0, 0.0, 0.0, 0.0, 0.0, 0.0, 0.0, 0.0, 0.0, 0.0, 0.0, 0.0, 0.0, 0.0, 0.0, 0.0, 0.0, 0.0, 0.0, 0.0, 0.0, 0.0, 0.0, 0.0, 0.0, 0.0, 0.0, 0.0, 0.0, 0.0, 0.0, 0.0, 0.0, 0.0, 0.0, 0.0, 0.0, 0.0, 0.0, 0.0, 0.0, 0.0, 0.0, 0.0, 0.0, 0.0, 0.0, 0.0, 0.0, 0.0, 0.0, 0.0, 0.0, 0.0, 0.0, 0.0, 0.0, 0.0, 0.0, 0.0, 0.0, 0.0, 0.0, 0.0, 0.0, 0.0, 0.0, 0.0, 0.0, 0.0, 0.0, 0.0, 0.0, 0.0, 0.0, 0.0, 0.0, 0.0, 0.0, 0.0, 0.0, 0.0, 0.0, 0.0, 0.0, 0.0, 0.0, 0.0, 0.0, 0.0, 0.0, 0.0, 0.0, 0.0, 0.0, 0.0, 0.0, 0.0, 0.0, 0.0, 0.0, 0.0, 0.0, 0.0, 0.0, 0.0, 0.0, 0.0, 0.0, 0.0, 0.0, 0.0, 0.0, 0.0, 0.0, 0.0, 0.0, 0.0, 0.0, 0.0, 0.0, 0.0, 0.0, 0.0, 0.0, 0.0, 0.0, 0.0, 0.0, 0.0, 0.0, 0.0, 0.0, 0.0, 0.0, 0.0, 0.0, 0.0, 0.0, 0.0, 0.0, 0.0, 0.0, 0.0, 0.0, 0.0, 0.0, 0.0, 0.0, 0.0, 0.0, 0.0, 0.0, 0.0, 0.0, 0.0, 0.0, 0.0, 0.0, 0.0, 0.0, 0.0, 0.0, 0.0, 0.0, 0.0, 0.0, 0.0, 0.0, 0.0, 0.0, 0.0, 0.0, 0.0, 0.0, 0.0, 0.0, 0.0, 0.0, 0.0, 0.0, 0.0, 0.0, 0.0, 0.0, 0.0, 0.0, 0.0, 0.0, 0.0, 0.0, 0.0, 0.0, 0.0, 0.0, 0.0, 0.0, 0.0, 0.0, 0.0, 0.0, 0.0, 0.0, 0.0, 0.0, 0.0, 0.0, 0.0, 0.0, 0.0, 0.0, 0.0, 0.0, 0.0, 0.0, 0.0, 0.0, 0.0, 0.0, 0.0, 0.0, 0.0, 0.0, 0.0, 0.0, 0.0, 0.0, 0.0, 0.0, 0.0, 0.0, 0.0, 0.0, 0.0, 0.0, 0.0, 0.0, 0.0, 0.0, 0.0, 0.0, 0.0, 0.0, 0.0, 0.0, 0.0, 0.0, 0.0, 0.0, 0.0, 0.0, 0.0, 0.0, 0.0, 0.0, 0.0, 0.0, 0.0, 0.0, 0.0, 0.0, 0.0, 0.0, 0.0, 0.0, 0.0, 0.0, 0.0, 0.0, 0.0, 0.0, 0.0, 0.0, 0.0, 0.0, 0.0, 0.0, 0.0, 0.0, 0.0, 0.0, 0.0, 0.0, 0.0, 0.0, 0.0, 0.0, 0.0, 0.0, 0.0, 0.0, 0.0, 0.0, 0.0, 0.0, 0.0, 0.0, 0.0, 0.0, 0.0, 0.0, 0.0, 0.0, 0.0, 0.0, 0.0, 0.0, 0.0, 0.0, 0.0, 0.0, 0.0, 0.0, 0.0, 0.0, 0.0, 0.0, 0.0, 0.0, 0.0, 0.0, 0.0, 0.0, 0.0, 0.0, 0.0, 0.0, 0.0, 0.0, 0.0, 0.0, 0.0, 0.0, 0.0, 0.0, 0.0, 0.0, 0.0, 0.0, 0.0, 0.0, 0.0, 0.0, 0.0, 0.0, 0.0, 0.0, 0.0, 0.0, 0.0, 0.0, 0.0, 0.0, 0.0, 0.0, 0.0, 0.0, 0.0, 0.0, 0.0, 0.0, 0.0, 0.0, 0.0, 0.0, 0.0, 0.0, 0.0, 0.0, 0.0, 0.0, 0.0, 0.0, 0.0, 0.0, 0.0, 0.0, 0.0, 0.0, 0.0, 0.0, 0.0, 0.0, 0.0, 0.0, 0.0, 0.0, 0.0, 0.0, 0.0, 0.0, 0.0, 0.0, 0.0, 0.0, 0.0, 0.0, 0.0, 0.0, 0.0, 0.0, 0.0, 0.0, 0.0, 0.0, 0.0, 0.0, 0.0, 0.0, 0.0, 0.0, 0.0, 0.0, 0.0, 0.0, 0.0, 0.0, 0.0, 0.0, 0.0, 0.0, 0.0, 0.0, 0.0, 0.0, 0.0, 0.0, 0.0, 0.0, 0.0, 0.0, 0.0, 0.0, 0.0, 0.0, 0.0, 0.0, 0.0, 0.0, 0.0, 0.0, 0.0, 0.0, 0.0, 0.0, 0.0, 0.0, 0.0, 0.0, 0.0, 0.0, 0.0, 0.0, 0.0, 0.0, 0.0, 0.0, 0.0, 0.0, 0.0, 0.0, 0.0, 0.0, 0.0, 0.0, 0.0, 0.0, 0.0, 0.0, 0.0, 0.0, 0.0, 0.0, 0.0, 0.0, 0.0, 0.0, 0.0, 0.0, 0.0, 0.0, 0.0, 0.0, 0.0, 0.0, 0.0, 0.0, 0.0, 0.0, 0.0, 0.0, 0.0, 0.0, 0.0, 0.0, 0.0, 0.0, 0.0, 0.0, 0.0, 0.0, 0.0, 0.0, 0.0, 0.0, 0.0, 0.0, 0.0, 0.0, 0.0, 0.0, 0.0, 0.0, 0.0, 0.0, 0.0, 0.0, 0.0, 0.0, 0.0, 0.0, 0.0, 0.0, 0.0, 0.0, 0.0, 0.0, 0.0, 0.0, 0.0, 0.0, 0.0, 0.0, 0.0, 0.0, 0.0, 0.0, 0.0, 0.0, 0.0, 0.0, 0.0, 0.0, 0.0, 0.0, 0.0, 0.0, 0.0, 0.0, 0.0, 0.0, 0.0, 0.0, 0.0, 0.0, 0.0, 0.0, 0.0, 0.0, 0.0, 0.0, 0.0, 0.0, 0.0, 0.0, 0.0, 0.0, 0.0, 0.0, 0.0, 0.0, 0.0, 0.0, 0.0, 0.0, 0.0, 0.0, 0.0, 0.0, 0.0, 0.0, 0.0, 0.0, 0.0, 0.0, 0.0, 0.0, 0.0, 0.0, 0.0, 0.0, 0.0, 0.0, 0.0, 0.0, 0.0, 0.0, 0.0, 0.0, 0.0, 0.0, 0.0, 0.0, 0.0, 0.0, 0.0, 0.0, 0.0, 0.0, 0.0, 0.0, 0.0, 0.0, 0.0, 0.0, 0.0, 0.0, 0.0, 0.0, 0.0, 0.0, 0.0, 0.0, 0.0, 0.0, 0.0, 0.0, 0.0, 0.0, 0.0, 0.0, 0.0, 0.0, 0.0, 0.0, 0.0, 0.0, 0.0, 0.0, 0.0, 0.0, 0.0, 0.0, 0.0, 0.0, 0.0, 0.0, 0.0, 0.0, 0.0, 0.0, 0.0, 0.0, 0.0, 0.0, 0.0, 0.0, 0.0, 0.0, 0.0, 0.0, 0.0, 0.0, 0.0, 0.0, 0.0, 0.0, 0.0, 0.0, 0.0, 0.0, 0.0, 0.0, 0.0, 0.0, 0.0, 0.0, 0.0, 0.0, 0.0, 0.0, 0.0, 0.0, 0.0, 0.0, 0.0, 0.0, 0.0, 0.0, 0.0, 0.0, 0.0, 0.0, 0.0, 0.0, 0.0, 0.0, 0.0, 0.0, 0.0, 0.0, 0.0, 0.0, 0.0, 0.0, 0.0, 0.0, 0.0, 0.0, 0.0, 0.0, 0.0, 0.0, 0.0, 0.0, 0.0, 0.0, 0.0, 0.0, 0.0, 0.0, 0.0, 0.0, 0.0, 0.0, 0.0, 0.0, 0.0, 0.0, 0.0, 0.0, 0.0, 0.0, 0.0, 0.0, 0.0, 0.0, 0.0, 0.0, 0.0, 0.0, 0.0, 0.0, 0.0, 0.0, 0.0, 0.0, 0.0, 0.0, 0.0, 0.0, 0.0, 0.0, 0.0, 0.0, 0.0, 0.0, 0.0, 0.0, 0.0, 0.0, 0.0, 0.0, 0.0, 0.0, 0.0, 0.0, 0.0, 0.0, 0.0, 0.0, 0.0, 0.0, 0.0, 0.0, 0.0, 0.0, 0.0, 0.0, 0.0, 0.0, 0.0, 0.0, 0.0, 0.0, 0.0, 0.0, 0.0, 0.0, 0.0, 0.0, 0.0, 0.0, 0.0, 0.0, 0.0, 0.0, 0.0, 0.0, 0.0, 0.0, 0.0, 0.0, 0.0, 0.0, 0.0, 0.0, 0.0, 0.0, 0.0, 0.0, 0.0, 0.0, 0.0, 0.0, 0.0, 0.0, 0.0, 0.0, 0.0, 0.0, 0.0, 0.0, 0.0, 0.0, 0.0, 0.0, 0.0, 0.0, 0.0, 0.0, 0.0, 0.0, 0.0, 0.0, 0.0, 0.0, 0.0, 0.0, 0.0, 0.0, 0.0, 0.0, 0.0, 0.0, 0.0, 0.0, 0.0, 0.0, 0.0, 0.0, 0.0, 0.0, 0.0, 0.0, 0.0, 0.0, 0.0, 0.0, 0.0, 0.0, 0.0, 0.0, 0.0, 0.0, 0.0, 0.0, 0.0, 0.0, 0.0, 0.0, 0.0, 0.0, 0.0, 0.0, 0.0, 0.0, 0.0, 0.0, 0.0, 0.0, 0.0, 0.0, 0.0, 0.0, 0.0, 0.0, 0.0, 0.0, 0.0, 0.0, 0.0, 0.0, 0.0, 0.0, 0.0, 0.0, 0.0, 0.0, 0.0, 0.0, 0.0, 0.0, 0.0, 0.0, 0.0, 0.0, 0.0, 0.0, 0.0, 0.0, 0.0, 0.0, 0.0, 0.0, 0.0, 0.0, 0.0, 0.0, 0.0, 0.0, 0.0, 0.0, 0.0, 0.0, 0.0, 0.0, 0.0, 0.0, 0.0, 0.0, 0.0, 0.0, 0.0, 0.0, 0.0, 0.0, 0.0, 0.0, 0.0, 0.0, 0.0, 0.0, 0.0, 0.0, 0.0, 0.0, 0.0, 0.0, 0.0, 0.0, 0.0, 0.0, 0.0, 0.0, 0.0, 0.0, 0.0, 0.0, 0.0, 0.0, 0.0, 0.0, 0.0, 0.0, 0.0, 0.0, 0.0, 0.0, 0.0, 0.0, 0.0, 0.0, 0.0, 0.0, 0.0, 0.0, 0.0, 0.0, 0.0, 0.0, 0.0, 0.0, 0.0, 0.0, 0.0, 0.0, 0.0, 0.0, 0.0, 0.0, 0.0, 0.0, 0.0, 0.0, 0.0, 0.0, 0.0, 0.0, 0.0, 0.0, 0.0, 0.0, 0.0, 0.0, 0.0, 0.0, 0.0, 0.0, 0.0, 0.0, 0.0, 0.0, 0.0, 0.0, 0.0, 0.0, 0.0, 0.0, 0.0, 0.0, 0.0, 0.0, 0.0, 0.0, 0.0, 0.0, 0.0, 0.0, 0.0, 0.0, 0.0, 0.0, 0.0, 0.0, 0.0, 0.0, 0.0, 0.0, 0.0, 0.0, 0.0, 0.0, 0.0, 0.0, 0.0, 0.0, 0.0, 0.0, 0.0, 0.0, 0.0, 0.0, 0.0, 0.0, 0.0, 0.0, 0.0, 0.0, 0.0, 0.0, 0.0, 0.0, 0.0, 0.0, 0.0, 0.0, 0.0, 0.0, 0.0, 0.0, 0.0, 0.0, 0.0, 0.0, 0.0, 0.0, 0.0, 0.0, 0.0, 0.0, 0.0, 0.0, 0.0, 0.0, 0.0, 0.0, 0.0, 0.0, 0.0, 0.0, 0.0, 0.0, 0.0, 0.0, 0.0, 0.0, 0.0, 0.0, 0.0, 0.0, 0.0, 0.0, 0.0, 0.0, 0.0, 0.0, 0.0, 0.0, 0.0, 0.0, 0.0, 0.0, 0.0, 0.0, 0.0, 0.0, 0.0, 0.0, 0.0, 0.0, 0.0, 0.0, 0.0, 0.0, 0.0, 0.0, 0.0, 0.0, 0.0, 0.0, 0.0, 0.0, 0.0, 0.0, 0.0, 0.0, 0.0, 0.0, 0.0, 0.0, 0.0, 0.0, 0.0])
me_circle.materials.append(mat_metal)
me_circle.update()
me_circle_005 = bpy.data.meshes.new('Circle.005')
me_circle_005.from_pydata([(-7.667, 2.0, 3.03), (-8.049, 1.924, 3.03), (-8.374, 1.707, 3.03), (-8.591, 1.383, 3.03), (-8.667, 1.0, 3.03), (-8.591, 0.6173, 3.03), (-8.374, 0.2929, 3.03), (-8.049, 0.07612, 3.03), (-7.667, 1.325e-07, 3.03), (-7.284, 0.07612, 3.03), (-6.96, 0.2929, 3.03), (-6.743, 0.6173, 3.03), (-6.667, 1.0, 3.03), (-6.743, 1.383, 3.03), (-6.96, 1.707, 3.03), (-7.284, 1.924, 3.03), (-8.013, 1.836, 3.135), (-7.667, 1.905, 3.135), (-8.307, 1.64, 3.135), (-8.503, 1.346, 3.135), (-8.572, 1.0, 3.135), (-8.503, 0.6536, 3.135), (-8.307, 0.3598, 3.135), (-8.013, 0.1636, 3.135), (-7.667, 0.09469, 3.135), (-7.32, 0.1636, 3.135), (-7.027, 0.3598, 3.135), (-6.83, 0.6536, 3.135), (-6.761, 1.0, 3.135), (-6.83, 1.346, 3.135), (-7.027, 1.64, 3.135), (-7.32, 1.836, 3.135), (-8.013, 1.836, 3.258), (-7.667, 1.905, 3.258), (-8.307, 1.64, 3.258), (-8.503, 1.346, 3.258), (-8.572, 1.0, 3.258), (-8.503, 0.6536, 3.258), (-8.307, 0.3598, 3.258), (-8.013, 0.1636, 3.258), (-7.667, 0.09469, 3.258), (-7.32, 0.1636, 3.258), (-7.027, 0.3598, 3.258), (-6.83, 0.6536, 3.258), (-6.761, 1.0, 3.258), (-6.83, 1.346, 3.258), (-7.027, 1.64, 3.258), (-7.32, 1.836, 3.258), (-8.004, 1.813, 3.385), (-7.667, 1.88, 3.385), (-8.289, 1.622, 3.385), (-8.48, 1.337, 3.385), (-8.547, 1.0, 3.385), (-8.48, 0.6631, 3.385), (-8.289, 0.3775, 3.385), (-8.004, 0.1867, 3.385), (-7.667, 0.1197, 3.385), (-7.33, 0.1867, 3.385), (-7.044, 0.3775, 3.385), (-6.853, 0.6631, 3.385), (-6.786, 1.0, 3.385), (-6.853, 1.337, 3.385), (-7.044, 1.622, 3.385), (-7.33, 1.813, 3.385), (-8.049, 1.924, 3.128), (-7.667, 2.0, 3.128), (-8.374, 1.707, 3.128), (-8.591, 1.383, 3.128), (-8.667, 1.0, 3.128), (-8.591, 0.6173, 3.128), (-8.374, 0.2929, 3.128), (-8.049, 0.07612, 3.128), (-7.667, 1.325e-07, 3.128), (-7.284, 0.07612, 3.128), (-6.96, 0.2929, 3.128), (-6.743, 0.6173, 3.128), (-6.667, 1.0, 3.128), (-6.743, 1.383, 3.128), (-6.96, 1.707, 3.128), (-7.284, 1.924, 3.128), (-8.049, 1.924, 3.265), (-7.667, 2.0, 3.265), (-8.374, 1.707, 3.265), (-8.591, 1.383, 3.265), (-8.667, 1.0, 3.265), (-8.591, 0.6173, 3.265), (-8.374, 0.2929, 3.265), (-8.049, 0.07612, 3.265), (-7.667, 1.325e-07, 3.265), (-7.284, 0.07612, 3.265), (-6.96, 0.2929, 3.265), (-6.743, 0.6173, 3.265), (-6.667, 1.0, 3.265), (-6.743, 1.383, 3.265), (-6.96, 1.707, 3.265), (-7.284, 1.924, 3.265), (-8.049, 1.924, 3.385), (-7.667, 2.0, 3.385), (-8.374, 1.707, 3.385), (-8.591, 1.383, 3.385), (-8.667, 1.0, 3.385), (-8.591, 0.6173, 3.385), (-8.374, 0.2929, 3.385), (-8.049, 0.07612, 3.385), (-7.667, 1.325e-07, 3.385), (-7.284, 0.07612, 3.385), (-6.96, 0.2929, 3.385), (-6.743, 0.6173, 3.385), (-6.667, 1.0, 3.385), (-6.743, 1.383, 3.385), (-6.96, 1.707, 3.385), (-7.284, 1.924, 3.385), (-7.764, 1.235, 3.308), (-7.667, 1.254, 3.308), (-7.846, 1.18, 3.308), (-7.901, 1.097, 3.308), (-7.921, 1.0, 3.308), (-7.901, 0.9028, 3.308), (-7.846, 0.8205, 3.308), (-7.764, 0.7654, 3.308), (-7.667, 0.7461, 3.308), (-7.569, 0.7654, 3.308), (-7.487, 0.8205, 3.308), (-7.432, 0.9028, 3.308), (-7.413, 1.0, 3.308), (-7.432, 1.097, 3.308), (-7.487, 1.18, 3.308), (-7.569, 1.235, 3.308), (-8.004, 1.813, 3.308), (-7.667, 1.88, 3.308), (-8.289, 1.622, 3.308), (-8.48, 1.337, 3.308), (-8.547, 1.0, 3.308), (-8.48, 0.6631, 3.308), (-8.289, 0.3775, 3.308), (-8.004, 0.1867, 3.308), (-7.667, 0.1197, 3.308), (-7.33, 0.1867, 3.308), (-7.044, 0.3775, 3.308), (-6.853, 0.6631, 3.308), (-6.786, 1.0, 3.308), (-6.853, 1.337, 3.308), (-7.044, 1.622, 3.308), (-7.33, 1.813, 3.308), (-7.764, 1.235, 3.375), (-7.667, 1.254, 3.375), (-7.846, 1.18, 3.375), (-7.901, 1.097, 3.375), (-7.921, 1.0, 3.375), (-7.901, 0.9028, 3.375), (-7.846, 0.8205, 3.375), (-7.764, 0.7654, 3.375), (-7.667, 0.7461, 3.375), (-7.569, 0.7654, 3.375), (-7.487, 0.8205, 3.375), (-7.432, 0.9028, 3.375), (-7.413, 1.0, 3.375), (-7.432, 1.097, 3.375), (-7.487, 1.18, 3.375), (-7.569, 1.235, 3.375)], [], [(1, 2, 3, 4, 5, 6, 7, 8, 9, 10, 11, 12, 13, 14, 15, 0), (27, 26, 42, 43), (12, 11, 75, 76), (5, 4, 68, 69), (13, 12, 76, 77), (6, 5, 69, 70), (14, 13, 77, 78), (7, 6, 70, 71), (15, 14, 78, 79), (8, 7, 71, 72), (1, 0, 65, 64), (0, 15, 79, 65), (9, 8, 72, 73), (2, 1, 64, 66), (10, 9, 73, 74), (3, 2, 66, 67), (11, 10, 74, 75), (4, 3, 67, 68), (80, 81, 97, 96), (20, 19, 35, 36), (28, 27, 43, 44), (21, 20, 36, 37), (29, 28, 44, 45), (22, 21, 37, 38), (30, 29, 45, 46), (23, 22, 38, 39), (31, 30, 46, 47), (24, 23, 39, 40), (16, 17, 33, 32), (17, 31, 47, 33), (25, 24, 40, 41), (18, 16, 32, 34), (26, 25, 41, 42), (19, 18, 34, 35), (63, 62, 142, 143), (81, 95, 111, 97), (89, 88, 104, 105), (82, 80, 96, 98), (90, 89, 105, 106), (83, 82, 98, 99), (91, 90, 106, 107), (84, 83, 99, 100), (92, 91, 107, 108), (85, 84, 100, 101), (93, 92, 108, 109), (86, 85, 101, 102), (94, 93, 109, 110), (87, 86, 102, 103), (95, 94, 110, 111), (88, 87, 103, 104), (17, 16, 64, 65), (16, 18, 66, 64), (18, 19, 67, 66), (19, 20, 68, 67), (20, 21, 69, 68), (21, 22, 70, 69), (22, 23, 71, 70), (23, 24, 72, 71), (24, 25, 73, 72), (25, 26, 74, 73), (26, 27, 75, 74), (27, 28, 76, 75), (28, 29, 77, 76), (29, 30, 78, 77), (30, 31, 79, 78), (31, 17, 65, 79), (32, 33, 81, 80), (34, 32, 80, 82), (35, 34, 82, 83), (36, 35, 83, 84), (37, 36, 84, 85), (38, 37, 85, 86), (39, 38, 86, 87), (40, 39, 87, 88), (41, 40, 88, 89), (42, 41, 89, 90), (43, 42, 90, 91), (44, 43, 91, 92), (45, 44, 92, 93), (46, 45, 93, 94), (47, 46, 94, 95), (33, 47, 95, 81), (49, 48, 96, 97), (48, 50, 98, 96), (50, 51, 99, 98), (51, 52, 100, 99), (52, 53, 101, 100), (53, 54, 102, 101), (54, 55, 103, 102), (55, 56, 104, 103), (56, 57, 105, 104), (57, 58, 106, 105), (58, 59, 107, 106), (59, 60, 108, 107), (60, 61, 109, 108), (61, 62, 110, 109), (62, 63, 111, 110), (63, 49, 97, 111), (123, 122, 154, 155), (56, 55, 135, 136), (48, 49, 129, 128), (49, 63, 143, 129), (57, 56, 136, 137), (50, 48, 128, 130), (58, 57, 137, 138), (51, 50, 130, 131), (59, 58, 138, 139), (52, 51, 131, 132), (60, 59, 139, 140), (53, 52, 132, 133), (61, 60, 140, 141), (54, 53, 133, 134), (62, 61, 141, 142), (55, 54, 134, 135), (113, 112, 128, 129), (112, 114, 130, 128), (114, 115, 131, 130), (115, 116, 132, 131), (116, 117, 133, 132), (117, 118, 134, 133), (118, 119, 135, 134), (119, 120, 136, 135), (120, 121, 137, 136), (121, 122, 138, 137), (122, 123, 139, 138), (123, 124, 140, 139), (124, 125, 141, 140), (125, 126, 142, 141), (126, 127, 143, 142), (127, 113, 129, 143), (144, 145, 159, 158, 157, 156, 155, 154, 153, 152, 151, 150, 149, 148, 147, 146), (116, 115, 147, 148), (124, 123, 155, 156), (117, 116, 148, 149), (125, 124, 156, 157), (118, 117, 149, 150), (126, 125, 157, 158), (119, 118, 150, 151), (127, 126, 158, 159), (120, 119, 151, 152), (112, 113, 145, 144), (113, 127, 159, 145), (121, 120, 152, 153), (114, 112, 144, 146), (122, 121, 153, 154), (115, 114, 146, 147)])
_uv = me_circle_005.uv_layers.new(name='UVMap')
_uv.uv.foreach_set('vector', [0.0, 0.0, 0.0, 0.0, 0.0, 0.0, 0.0, 0.0, 0.0, 0.0, 0.0, 0.0, 0.0, 0.0, 0.0, 0.0, 0.0, 0.0, 0.0, 0.0, 0.0, 0.0, 0.0, 0.0, 0.0, 0.0, 0.0, 0.0, 0.0, 0.0, 0.0, 0.0, 0.0, 0.0, 0.0, 0.0, 0.0, 0.0, 0.0, 0.0, 0.0, 0.0, 0.0, 0.0, 0.0, 0.0, 0.0, 0.0, 0.0, 0.0, 0.0, 0.0, 0.0, 0.0, 0.0, 0.0, 0.0, 0.0, 0.0, 0.0, 0.0, 0.0, 0.0, 0.0, 0.0, 0.0, 0.0, 0.0, 0.0, 0.0, 0.0, 0.0, 0.0, 0.0, 0.0, 0.0, 0.0, 0.0, 0.0, 0.0, 0.0, 0.0, 0.0, 0.0, 0.0, 0.0, 0.0, 0.0, 0.0, 0.0, 0.0, 0.0, 0.0, 0.0, 0.0, 0.0, 0.0, 0.0, 0.0, 0.0, 0.0, 0.0, 0.0, 0.0, 0.0, 0.0, 0.0, 0.0, 0.0, 0.0, 0.0, 0.0, 0.0, 0.0, 0.0, 0.0, 0.0, 0.0, 0.0, 0.0, 0.0, 0.0, 0.0, 0.0, 0.0, 0.0, 0.0, 0.0, 0.0, 0.0, 0.0, 0.0, 0.0, 0.0, 0.0, 0.0, 0.0, 0.0, 0.0, 0.0, 0.0, 0.0, 0.0, 0.0, 0.0, 0.0, 0.0, 0.0, 0.0, 0.0, 0.0, 0.0, 0.0, 0.0, 0.0, 0.0, 0.0, 0.0, 0.0, 0.0, 0.0, 0.0, 0.0, 0.0, 0.0, 0.0, 0.0, 0.0, 0.0, 0.0, 0.0, 0.0, 0.0, 0.0, 0.0, 0.0, 0.0, 0.0, 0.0, 0.0, 0.0, 0.0, 0.0, 0.0, 0.0, 0.0, 0.0, 0.0, 0.0, 0.0, 0.0, 0.0, 0.0, 0.0, 0.0, 0.0, 0.0, 0.0, 0.0, 0.0, 0.0, 0.0, 0.0, 0.0, 0.0, 0.0, 0.0, 0.0, 0.0, 0.0, 0.0, 0.0, 0.0, 0.0, 0.0, 0.0, 0.0, 0.0, 0.0, 0.0, 0.0, 0.0, 0.0, 0.0, 0.0, 0.0, 0.0, 0.0, 0.0, 0.0, 0.0, 0.0, 0.0, 0.0, 0.0, 0.0, 0.0, 0.0, 0.0, 0.0, 0.0, 0.0, 0.0, 0.0, 0.0, 0.0, 0.0, 0.0, 0.0, 0.0, 0.0, 0.0, 0.0, 0.0, 0.0, 0.0, 0.0, 0.0, 0.0, 0.0, 0.0, 0.0, 0.0, 0.0, 0.0, 0.0, 0.0, 0.0, 0.0, 0.0, 0.0, 0.0, 0.0, 0.0, 0.0, 0.0, 0.0, 0.0, 0.0, 0.0, 0.0, 0.0, 0.0, 0.0, 0.0, 0.0, 0.0, 0.0, 0.0, 0.0, 0.0, 0.0, 0.0, 0.0, 0.0, 0.0, 0.0, 0.0, 0.0, 0.0, 0.0, 0.0, 0.0, 0.0, 0.0, 0.0, 0.0, 0.0, 0.0, 0.0, 0.0, 0.0, 0.0, 0.0, 0.0, 0.0, 0.0, 0.0, 0.0, 0.0, 0.0, 0.0, 0.0, 0.0, 0.0, 0.0, 0.0, 0.0, 0.0, 0.0, 0.0, 0.0, 0.0, 0.0, 0.0, 0.0, 0.0, 0.0, 0.0, 0.0, 0.0, 0.0, 0.0, 0.0, 0.0, 0.0, 0.0, 0.0, 0.0, 0.0, 0.0, 0.0, 0.0, 0.0, 0.0, 0.0, 0.0, 0.0, 0.0, 0.0, 0.0, 0.0, 0.0, 0.0, 0.0, 0.0, 0.0, 0.0, 0.0, 0.0, 0.0, 0.0, 0.0, 0.0, 0.0, 0.0, 0.0, 0.0, 0.0, 0.0, 0.0, 0.0, 0.0, 0.0, 0.0, 0.0, 0.0, 0.0, 0.0, 0.0, 0.0, 0.0, 0.0, 0.0, 0.0, 0.0, 0.0, 0.0, 0.0, 0.0, 0.0, 0.0, 0.0, 0.0, 0.0, 0.0, 0.0, 0.0, 0.0, 0.0, 0.0, 0.0, 0.0, 0.0, 0.0, 0.0, 0.0, 0.0, 0.0, 0.0, 0.0, 0.0, 0.0, 0.0, 0.0, 0.0, 0.0, 0.0, 0.0, 0.0, 0.0, 0.0, 0.0, 0.0, 0.0, 0.0, 0.0, 0.0, 0.0, 0.0, 0.0, 0.0, 0.0, 0.0, 0.0, 0.0, 0.0, 0.0, 0.0, 0.0, 0.0, 0.0, 0.0, 0.0, 0.0, 0.0, 0.0, 0.0, 0.0, 0.0, 0.0, 0.0, 0.0, 0.0, 0.0, 0.0, 0.0, 0.0, 0.0, 0.0, 0.0, 0.0, 0.0, 0.0, 0.0, 0.0, 0.0, 0.0, 0.0, 0.0, 0.0, 0.0, 0.0, 0.0, 0.0, 0.0, 0.0, 0.0, 0.0, 0.0, 0.0, 0.0, 0.0, 0.0, 0.0, 0.0, 0.0, 0.0, 0.0, 0.0, 0.0, 0.0, 0.0, 0.0, 0.0, 0.0, 0.0, 0.0, 0.0, 0.0, 0.0, 0.0, 0.0, 0.0, 0.0, 0.0, 0.0, 0.0, 0.0, 0.0, 0.0, 0.0, 0.0, 0.0, 0.0, 0.0, 0.0, 0.0, 0.0, 0.0, 0.0, 0.0, 0.0, 0.0, 0.0, 0.0, 0.0, 0.0, 0.0, 0.0, 0.0, 0.0, 0.0, 0.0, 0.0, 0.0, 0.0, 0.0, 0.0, 0.0, 0.0, 0.0, 0.0, 0.0, 0.0, 0.0, 0.0, 0.0, 0.0, 0.0, 0.0, 0.0, 0.0, 0.0, 0.0, 0.0, 0.0, 0.0, 0.0, 0.0, 0.0, 0.0, 0.0, 0.0, 0.0, 0.0, 0.0, 0.0, 0.0, 0.0, 0.0, 0.0, 0.0, 0.0, 0.0, 0.0, 0.0, 0.0, 0.0, 0.0, 0.0, 0.0, 0.0, 0.0, 0.0, 0.0, 0.0, 0.0, 0.0, 0.0, 0.0, 0.0, 0.0, 0.0, 0.0, 0.0, 0.0, 0.0, 0.0, 0.0, 0.0, 0.0, 0.0, 0.0, 0.0, 0.0, 0.0, 0.0, 0.0, 0.0, 0.0, 0.0, 0.0, 0.0, 0.0, 0.0, 0.0, 0.0, 0.0, 0.0, 0.0, 0.0, 0.0, 0.0, 0.0, 0.0, 0.0, 0.0, 0.0, 0.0, 0.0, 0.0, 0.0, 0.0, 0.0, 0.0, 0.0, 0.0, 0.0, 0.0, 0.0, 0.0, 0.0, 0.0, 0.0, 0.0, 0.0, 0.0, 0.0, 0.0, 0.0, 0.0, 0.0, 0.0, 0.0, 0.0, 0.0, 0.0, 0.0, 0.0, 0.0, 0.0, 0.0, 0.0, 0.0, 0.0, 0.0, 0.0, 0.0, 0.0, 0.0, 0.0, 0.0, 0.0, 0.0, 0.0, 0.0, 0.0, 0.0, 0.0, 0.0, 0.0, 0.0, 0.0, 0.0, 0.0, 0.0, 0.0, 0.0, 0.0, 0.0, 0.0, 0.0, 0.0, 0.0, 0.0, 0.0, 0.0, 0.0, 0.0, 0.0, 0.0, 0.0, 0.0, 0.0, 0.0, 0.0, 0.0, 0.0, 0.0, 0.0, 0.0, 0.0, 0.0, 0.0, 0.0, 0.0, 0.0, 0.0, 0.0, 0.0, 0.0, 0.0, 0.0, 0.0, 0.0, 0.0, 0.0, 0.0, 0.0, 0.0, 0.0, 0.0, 0.0, 0.0, 0.0, 0.0, 0.0, 0.0, 0.0, 0.0, 0.0, 0.0, 0.0, 0.0, 0.0, 0.0, 0.0, 0.0, 0.0, 0.0, 0.0, 0.0, 0.0, 0.0, 0.0, 0.0, 0.0, 0.0, 0.0, 0.0, 0.0, 0.0, 0.0, 0.0, 0.0, 0.0, 0.0, 0.0, 0.0, 0.0, 0.0, 0.0, 0.0, 0.0, 0.0, 0.0, 0.0, 0.0, 0.0, 0.0, 0.0, 0.0, 0.0, 0.0, 0.0, 0.0, 0.0, 0.0, 0.0, 0.0, 0.0, 0.0, 0.0, 0.0, 0.0, 0.0, 0.0, 0.0, 0.0, 0.0, 0.0, 0.0, 0.0, 0.0, 0.0, 0.0, 0.0, 0.0, 0.0, 0.0, 0.0, 0.0, 0.0, 0.0, 0.0, 0.0, 0.0, 0.0, 0.0, 0.0, 0.0, 0.0, 0.0, 0.0, 0.0, 0.0, 0.0, 0.0, 0.0, 0.0, 0.0, 0.0, 0.0, 0.0, 0.0, 0.0, 0.0, 0.0, 0.0, 0.0, 0.0, 0.0, 0.0, 0.0, 0.0, 0.0, 0.0, 0.0, 0.0, 0.0, 0.0, 0.0, 0.0, 0.0, 0.0, 0.0, 0.0, 0.0, 0.0, 0.0, 0.0, 0.0, 0.0, 0.0, 0.0, 0.0, 0.0, 0.0, 0.0, 0.0, 0.0, 0.0, 0.0, 0.0, 0.0, 0.0, 0.0, 0.0, 0.0, 0.0, 0.0, 0.0, 0.0, 0.0, 0.0, 0.0, 0.0, 0.0, 0.0, 0.0, 0.0, 0.0, 0.0, 0.0, 0.0, 0.0, 0.0, 0.0, 0.0, 0.0, 0.0, 0.0, 0.0, 0.0, 0.0, 0.0, 0.0, 0.0, 0.0, 0.0, 0.0, 0.0, 0.0, 0.0, 0.0, 0.0, 0.0, 0.0, 0.0, 0.0, 0.0, 0.0, 0.0, 0.0, 0.0, 0.0, 0.0, 0.0, 0.0, 0.0, 0.0, 0.0, 0.0, 0.0, 0.0, 0.0, 0.0, 0.0, 0.0, 0.0, 0.0, 0.0, 0.0, 0.0, 0.0, 0.0, 0.0, 0.0, 0.0, 0.0, 0.0, 0.0, 0.0, 0.0, 0.0, 0.0, 0.0, 0.0, 0.0, 0.0, 0.0, 0.0, 0.0, 0.0, 0.0, 0.0, 0.0, 0.0, 0.0, 0.0, 0.0, 0.0, 0.0, 0.0, 0.0, 0.0, 0.0, 0.0, 0.0, 0.0, 0.0, 0.0, 0.0, 0.0, 0.0, 0.0, 0.0, 0.0, 0.0, 0.0, 0.0, 0.0, 0.0, 0.0, 0.0, 0.0, 0.0, 0.0, 0.0, 0.0, 0.0, 0.0, 0.0, 0.0, 0.0, 0.0, 0.0, 0.0, 0.0, 0.0, 0.0, 0.0, 0.0, 0.0, 0.0, 0.0, 0.0, 0.0, 0.0, 0.0, 0.0, 0.0, 0.0, 0.0, 0.0, 0.0, 0.0, 0.0, 0.0, 0.0, 0.0, 0.0, 0.0, 0.0, 0.0, 0.0, 0.0, 0.0, 0.0, 0.0, 0.0, 0.0, 0.0, 0.0, 0.0, 0.0, 0.0, 0.0, 0.0, 0.0, 0.0, 0.0, 0.0, 0.0, 0.0, 0.0, 0.0, 0.0, 0.0, 0.0, 0.0, 0.0, 0.0, 0.0, 0.0, 0.0, 0.0, 0.0, 0.0, 0.0, 0.0, 0.0, 0.0, 0.0, 0.0, 0.0, 0.0, 0.0, 0.0, 0.0, 0.0, 0.0, 0.0, 0.0, 0.0, 0.0, 0.0, 0.0, 0.0, 0.0, 0.0, 0.0, 0.0, 0.0, 0.0, 0.0, 0.0, 0.0, 0.0, 0.0, 0.0, 0.0, 0.0, 0.0, 0.0, 0.0, 0.0, 0.0, 0.0, 0.0, 0.0, 0.0, 0.0, 0.0, 0.0, 0.0, 0.0, 0.0, 0.0, 0.0, 0.0, 0.0, 0.0, 0.0, 0.0, 0.0, 0.0, 0.0, 0.0, 0.0, 0.0, 0.0, 0.0, 0.0, 0.0, 0.0, 0.0, 0.0, 0.0, 0.0, 0.0, 0.0, 0.0, 0.0, 0.0, 0.0, 0.0, 0.0, 0.0, 0.0, 0.0, 0.0, 0.0, 0.0, 0.0, 0.0, 0.0, 0.0, 0.0, 0.0, 0.0, 0.0, 0.0, 0.0, 0.0, 0.0, 0.0, 0.0, 0.0, 0.0, 0.0, 0.0, 0.0, 0.0, 0.0, 0.0, 0.0, 0.0, 0.0, 0.0, 0.0, 0.0, 0.0, 0.0, 0.0, 0.0, 0.0, 0.0, 0.0, 0.0, 0.0, 0.0, 0.0, 0.0, 0.0, 0.0, 0.0, 0.0, 0.0, 0.0, 0.0, 0.0, 0.0, 0.0, 0.0])
me_circle_005.materials.append(mat_metal)
me_circle_005.update()
me_circle_006 = bpy.data.meshes.new('Circle.006')
me_circle_006.from_pydata([(8.333, 2.0, 3.03), (7.951, 1.924, 3.03), (7.626, 1.707, 3.03), (7.409, 1.383, 3.03), (7.333, 1.0, 3.03), (7.409, 0.6173, 3.03), (7.626, 0.2929, 3.03), (7.951, 0.07612, 3.03), (8.333, 1.325e-07, 3.03), (8.716, 0.07612, 3.03), (9.04, 0.2929, 3.03), (9.257, 0.6173, 3.03), (9.333, 1.0, 3.03), (9.257, 1.383, 3.03), (9.04, 1.707, 3.03), (8.716, 1.924, 3.03), (7.987, 1.836, 3.135), (8.333, 1.905, 3.135), (7.693, 1.64, 3.135), (7.497, 1.346, 3.135), (7.428, 1.0, 3.135), (7.497, 0.6536, 3.135), (7.693, 0.3598, 3.135), (7.987, 0.1636, 3.135), (8.333, 0.09469, 3.135), (8.68, 0.1636, 3.135), (8.973, 0.3598, 3.135), (9.17, 0.6536, 3.135), (9.239, 1.0, 3.135), (9.17, 1.346, 3.135), (8.973, 1.64, 3.135), (8.68, 1.836, 3.135), (7.987, 1.836, 3.258), (8.333, 1.905, 3.258), (7.693, 1.64, 3.258), (7.497, 1.346, 3.258), (7.428, 1.0, 3.258), (7.497, 0.6536, 3.258), (7.693, 0.3598, 3.258), (7.987, 0.1636, 3.258), (8.333, 0.09469, 3.258), (8.68, 0.1636, 3.258), (8.973, 0.3598, 3.258), (9.17, 0.6536, 3.258), (9.239, 1.0, 3.258), (9.17, 1.346, 3.258), (8.973, 1.64, 3.258), (8.68, 1.836, 3.258), (7.996, 1.813, 3.385), (8.333, 1.88, 3.385), (7.711, 1.622, 3.385), (7.52, 1.337, 3.385), (7.453, 1.0, 3.385), (7.52, 0.6631, 3.385), (7.711, 0.3775, 3.385), (7.996, 0.1867, 3.385), (8.333, 0.1197, 3.385), (8.67, 0.1867, 3.385), (8.956, 0.3775, 3.385), (9.147, 0.6631, 3.385), (9.214, 1.0, 3.385), (9.147, 1.337, 3.385), (8.956, 1.622, 3.385), (8.67, 1.813, 3.385), (7.951, 1.924, 3.128), (8.333, 2.0, 3.128), (7.626, 1.707, 3.128), (7.409, 1.383, 3.128), (7.333, 1.0, 3.128), (7.409, 0.6173, 3.128), (7.626, 0.2929, 3.128), (7.951, 0.07612, 3.128), (8.333, 1.325e-07, 3.128), (8.716, 0.07612, 3.128), (9.04, 0.2929, 3.128), (9.257, 0.6173, 3.128), (9.333, 1.0, 3.128), (9.257, 1.383, 3.128), (9.04, 1.707, 3.128), (8.716, 1.924, 3.128), (7.951, 1.924, 3.265), (8.333, 2.0, 3.265), (7.626, 1.707, 3.265), (7.409, 1.383, 3.265), (7.333, 1.0, 3.265), (7.409, 0.6173, 3.265), (7.626, 0.2929, 3.265), (7.951, 0.07612, 3.265), (8.333, 1.325e-07, 3.265), (8.716, 0.07612, 3.265), (9.04, 0.2929, 3.265), (9.257, 0.6173, 3.265), (9.333, 1.0, 3.265), (9.257, 1.383, 3.265), (9.04, 1.707, 3.265), (8.716, 1.924, 3.265), (7.951, 1.924, 3.385), (8.333, 2.0, 3.385), (7.626, 1.707, 3.385), (7.409, 1.383, 3.385), (7.333, 1.0, 3.385), (7.409, 0.6173, 3.385), (7.626, 0.2929, 3.385), (7.951, 0.07612, 3.385), (8.333, 1.325e-07, 3.385), (8.716, 0.07612, 3.385), (9.04, 0.2929, 3.385), (9.257, 0.6173, 3.385), (9.333, 1.0, 3.385), (9.257, 1.383, 3.385), (9.04, 1.707, 3.385), (8.716, 1.924, 3.385), (8.236, 1.235, 3.308), (8.333, 1.254, 3.308), (8.154, 1.18, 3.308), (8.099, 1.097, 3.308), (8.079, 1.0, 3.308), (8.099, 0.9028, 3.308), (8.154, 0.8205, 3.308), (8.236, 0.7654, 3.308), (8.333, 0.7461, 3.308), (8.431, 0.7654, 3.308), (8.513, 0.8205, 3.308), (8.568, 0.9028, 3.308), (8.587, 1.0, 3.308), (8.568, 1.097, 3.308), (8.513, 1.18, 3.308), (8.431, 1.235, 3.308), (7.996, 1.813, 3.308), (8.333, 1.88, 3.308), (7.711, 1.622, 3.308), (7.52, 1.337, 3.308), (7.453, 1.0, 3.308), (7.52, 0.6631, 3.308), (7.711, 0.3775, 3.308), (7.996, 0.1867, 3.308), (8.333, 0.1197, 3.308), (8.67, 0.1867, 3.308), (8.956, 0.3775, 3.308), (9.147, 0.6631, 3.308), (9.214, 1.0, 3.308), (9.147, 1.337, 3.308), (8.956, 1.622, 3.308), (8.67, 1.813, 3.308), (8.236, 1.235, 3.375), (8.333, 1.254, 3.375), (8.154, 1.18, 3.375), (8.099, 1.097, 3.375), (8.079, 1.0, 3.375), (8.099, 0.9028, 3.375), (8.154, 0.8205, 3.375), (8.236, 0.7654, 3.375), (8.333, 0.7461, 3.375), (8.431, 0.7654, 3.375), (8.513, 0.8205, 3.375), (8.568, 0.9028, 3.375), (8.587, 1.0, 3.375), (8.568, 1.097, 3.375), (8.513, 1.18, 3.375), (8.431, 1.235, 3.375)], [], [(1, 2, 3, 4, 5, 6, 7, 8, 9, 10, 11, 12, 13, 14, 15, 0), (27, 26, 42, 43), (12, 11, 75, 76), (5, 4, 68, 69), (13, 12, 76, 77), (6, 5, 69, 70), (14, 13, 77, 78), (7, 6, 70, 71), (15, 14, 78, 79), (8, 7, 71, 72), (1, 0, 65, 64), (0, 15, 79, 65), (9, 8, 72, 73), (2, 1, 64, 66), (10, 9, 73, 74), (3, 2, 66, 67), (11, 10, 74, 75), (4, 3, 67, 68), (80, 81, 97, 96), (20, 19, 35, 36), (28, 27, 43, 44), (21, 20, 36, 37), (29, 28, 44, 45), (22, 21, 37, 38), (30, 29, 45, 46), (23, 22, 38, 39), (31, 30, 46, 47), (24, 23, 39, 40), (16, 17, 33, 32), (17, 31, 47, 33), (25, 24, 40, 41), (18, 16, 32, 34), (26, 25, 41, 42), (19, 18, 34, 35), (63, 62, 142, 143), (81, 95, 111, 97), (89, 88, 104, 105), (82, 80, 96, 98), (90, 89, 105, 106), (83, 82, 98, 99), (91, 90, 106, 107), (84, 83, 99, 100), (92, 91, 107, 108), (85, 84, 100, 101), (93, 92, 108, 109), (86, 85, 101, 102), (94, 93, 109, 110), (87, 86, 102, 103), (95, 94, 110, 111), (88, 87, 103, 104), (17, 16, 64, 65), (16, 18, 66, 64), (18, 19, 67, 66), (19, 20, 68, 67), (20, 21, 69, 68), (21, 22, 70, 69), (22, 23, 71, 70), (23, 24, 72, 71), (24, 25, 73, 72), (25, 26, 74, 73), (26, 27, 75, 74), (27, 28, 76, 75), (28, 29, 77, 76), (29, 30, 78, 77), (30, 31, 79, 78), (31, 17, 65, 79), (32, 33, 81, 80), (34, 32, 80, 82), (35, 34, 82, 83), (36, 35, 83, 84), (37, 36, 84, 85), (38, 37, 85, 86), (39, 38, 86, 87), (40, 39, 87, 88), (41, 40, 88, 89), (42, 41, 89, 90), (43, 42, 90, 91), (44, 43, 91, 92), (45, 44, 92, 93), (46, 45, 93, 94), (47, 46, 94, 95), (33, 47, 95, 81), (49, 48, 96, 97), (48, 50, 98, 96), (50, 51, 99, 98), (51, 52, 100, 99), (52, 53, 101, 100), (53, 54, 102, 101), (54, 55, 103, 102), (55, 56, 104, 103), (56, 57, 105, 104), (57, 58, 106, 105), (58, 59, 107, 106), (59, 60, 108, 107), (60, 61, 109, 108), (61, 62, 110, 109), (62, 63, 111, 110), (63, 49, 97, 111), (123, 122, 154, 155), (56, 55, 135, 136), (48, 49, 129, 128), (49, 63, 143, 129), (57, 56, 136, 137), (50, 48, 128, 130), (58, 57, 137, 138), (51, 50, 130, 131), (59, 58, 138, 139), (52, 51, 131, 132), (60, 59, 139, 140), (53, 52, 132, 133), (61, 60, 140, 141), (54, 53, 133, 134), (62, 61, 141, 142), (55, 54, 134, 135), (113, 112, 128, 129), (112, 114, 130, 128), (114, 115, 131, 130), (115, 116, 132, 131), (116, 117, 133, 132), (117, 118, 134, 133), (118, 119, 135, 134), (119, 120, 136, 135), (120, 121, 137, 136), (121, 122, 138, 137), (122, 123, 139, 138), (123, 124, 140, 139), (124, 125, 141, 140), (125, 126, 142, 141), (126, 127, 143, 142), (127, 113, 129, 143), (144, 145, 159, 158, 157, 156, 155, 154, 153, 152, 151, 150, 149, 148, 147, 146), (116, 115, 147, 148), (124, 123, 155, 156), (117, 116, 148, 149), (125, 124, 156, 157), (118, 117, 149, 150), (126, 125, 157, 158), (119, 118, 150, 151), (127, 126, 158, 159), (120, 119, 151, 152), (112, 113, 145, 144), (113, 127, 159, 145), (121, 120, 152, 153), (114, 112, 144, 146), (122, 121, 153, 154), (115, 114, 146, 147)])
_uv = me_circle_006.uv_layers.new(name='UVMap')
_uv.uv.foreach_set('vector', [0.0, 0.0, 0.0, 0.0, 0.0, 0.0, 0.0, 0.0, 0.0, 0.0, 0.0, 0.0, 0.0, 0.0, 0.0, 0.0, 0.0, 0.0, 0.0, 0.0, 0.0, 0.0, 0.0, 0.0, 0.0, 0.0, 0.0, 0.0, 0.0, 0.0, 0.0, 0.0, 0.0, 0.0, 0.0, 0.0, 0.0, 0.0, 0.0, 0.0, 0.0, 0.0, 0.0, 0.0, 0.0, 0.0, 0.0, 0.0, 0.0, 0.0, 0.0, 0.0, 0.0, 0.0, 0.0, 0.0, 0.0, 0.0, 0.0, 0.0, 0.0, 0.0, 0.0, 0.0, 0.0, 0.0, 0.0, 0.0, 0.0, 0.0, 0.0, 0.0, 0.0, 0.0, 0.0, 0.0, 0.0, 0.0, 0.0, 0.0, 0.0, 0.0, 0.0, 0.0, 0.0, 0.0, 0.0, 0.0, 0.0, 0.0, 0.0, 0.0, 0.0, 0.0, 0.0, 0.0, 0.0, 0.0, 0.0, 0.0, 0.0, 0.0, 0.0, 0.0, 0.0, 0.0, 0.0, 0.0, 0.0, 0.0, 0.0, 0.0, 0.0, 0.0, 0.0, 0.0, 0.0, 0.0, 0.0, 0.0, 0.0, 0.0, 0.0, 0.0, 0.0, 0.0, 0.0, 0.0, 0.0, 0.0, 0.0, 0.0, 0.0, 0.0, 0.0, 0.0, 0.0, 0.0, 0.0, 0.0, 0.0, 0.0, 0.0, 0.0, 0.0, 0.0, 0.0, 0.0, 0.0, 0.0, 0.0, 0.0, 0.0, 0.0, 0.0, 0.0, 0.0, 0.0, 0.0, 0.0, 0.0, 0.0, 0.0, 0.0, 0.0, 0.0, 0.0, 0.0, 0.0, 0.0, 0.0, 0.0, 0.0, 0.0, 0.0, 0.0, 0.0, 0.0, 0.0, 0.0, 0.0, 0.0, 0.0, 0.0, 0.0, 0.0, 0.0, 0.0, 0.0, 0.0, 0.0, 0.0, 0.0, 0.0, 0.0, 0.0, 0.0, 0.0, 0.0, 0.0, 0.0, 0.0, 0.0, 0.0, 0.0, 0.0, 0.0, 0.0, 0.0, 0.0, 0.0, 0.0, 0.0, 0.0, 0.0, 0.0, 0.0, 0.0, 0.0, 0.0, 0.0, 0.0, 0.0, 0.0, 0.0, 0.0, 0.0, 0.0, 0.0, 0.0, 0.0, 0.0, 0.0, 0.0, 0.0, 0.0, 0.0, 0.0, 0.0, 0.0, 0.0, 0.0, 0.0, 0.0, 0.0, 0.0, 0.0, 0.0, 0.0, 0.0, 0.0, 0.0, 0.0, 0.0, 0.0, 0.0, 0.0, 0.0, 0.0, 0.0, 0.0, 0.0, 0.0, 0.0, 0.0, 0.0, 0.0, 0.0, 0.0, 0.0, 0.0, 0.0, 0.0, 0.0, 0.0, 0.0, 0.0, 0.0, 0.0, 0.0, 0.0, 0.0, 0.0, 0.0, 0.0, 0.0, 0.0, 0.0, 0.0, 0.0, 0.0, 0.0, 0.0, 0.0, 0.0, 0.0, 0.0, 0.0, 0.0, 0.0, 0.0, 0.0, 0.0, 0.0, 0.0, 0.0, 0.0, 0.0, 0.0, 0.0, 0.0, 0.0, 0.0, 0.0, 0.0, 0.0, 0.0, 0.0, 0.0, 0.0, 0.0, 0.0, 0.0, 0.0, 0.0, 0.0, 0.0, 0.0, 0.0, 0.0, 0.0, 0.0, 0.0, 0.0, 0.0, 0.0, 0.0, 0.0, 0.0, 0.0, 0.0, 0.0, 0.0, 0.0, 0.0, 0.0, 0.0, 0.0, 0.0, 0.0, 0.0, 0.0, 0.0, 0.0, 0.0, 0.0, 0.0, 0.0, 0.0, 0.0, 0.0, 0.0, 0.0, 0.0, 0.0, 0.0, 0.0, 0.0, 0.0, 0.0, 0.0, 0.0, 0.0, 0.0, 0.0, 0.0, 0.0, 0.0, 0.0, 0.0, 0.0, 0.0, 0.0, 0.0, 0.0, 0.0, 0.0, 0.0, 0.0, 0.0, 0.0, 0.0, 0.0, 0.0, 0.0, 0.0, 0.0, 0.0, 0.0, 0.0, 0.0, 0.0, 0.0, 0.0, 0.0, 0.0, 0.0, 0.0, 0.0, 0.0, 0.0, 0.0, 0.0, 0.0, 0.0, 0.0, 0.0, 0.0, 0.0, 0.0, 0.0, 0.0, 0.0, 0.0, 0.0, 0.0, 0.0, 0.0, 0.0, 0.0, 0.0, 0.0, 0.0, 0.0, 0.0, 0.0, 0.0, 0.0, 0.0, 0.0, 0.0, 0.0, 0.0, 0.0, 0.0, 0.0, 0.0, 0.0, 0.0, 0.0, 0.0, 0.0, 0.0, 0.0, 0.0, 0.0, 0.0, 0.0, 0.0, 0.0, 0.0, 0.0, 0.0, 0.0, 0.0, 0.0, 0.0, 0.0, 0.0, 0.0, 0.0, 0.0, 0.0, 0.0, 0.0, 0.0, 0.0, 0.0, 0.0, 0.0, 0.0, 0.0, 0.0, 0.0, 0.0, 0.0, 0.0, 0.0, 0.0, 0.0, 0.0, 0.0, 0.0, 0.0, 0.0, 0.0, 0.0, 0.0, 0.0, 0.0, 0.0, 0.0, 0.0, 0.0, 0.0, 0.0, 0.0, 0.0, 0.0, 0.0, 0.0, 0.0, 0.0, 0.0, 0.0, 0.0, 0.0, 0.0, 0.0, 0.0, 0.0, 0.0, 0.0, 0.0, 0.0, 0.0, 0.0, 0.0, 0.0, 0.0, 0.0, 0.0, 0.0, 0.0, 0.0, 0.0, 0.0, 0.0, 0.0, 0.0, 0.0, 0.0, 0.0, 0.0, 0.0, 0.0, 0.0, 0.0, 0.0, 0.0, 0.0, 0.0, 0.0, 0.0, 0.0, 0.0, 0.0, 0.0, 0.0, 0.0, 0.0, 0.0, 0.0, 0.0, 0.0, 0.0, 0.0, 0.0, 0.0, 0.0, 0.0, 0.0, 0.0, 0.0, 0.0, 0.0, 0.0, 0.0, 0.0, 0.0, 0.0, 0.0, 0.0, 0.0, 0.0, 0.0, 0.0, 0.0, 0.0, 0.0, 0.0, 0.0, 0.0, 0.0, 0.0, 0.0, 0.0, 0.0, 0.0, 0.0, 0.0, 0.0, 0.0, 0.0, 0.0, 0.0, 0.0, 0.0, 0.0, 0.0, 0.0, 0.0, 0.0, 0.0, 0.0, 0.0, 0.0, 0.0, 0.0, 0.0, 0.0, 0.0, 0.0, 0.0, 0.0, 0.0, 0.0, 0.0, 0.0, 0.0, 0.0, 0.0, 0.0, 0.0, 0.0, 0.0, 0.0, 0.0, 0.0, 0.0, 0.0, 0.0, 0.0, 0.0, 0.0, 0.0, 0.0, 0.0, 0.0, 0.0, 0.0, 0.0, 0.0, 0.0, 0.0, 0.0, 0.0, 0.0, 0.0, 0.0, 0.0, 0.0, 0.0, 0.0, 0.0, 0.0, 0.0, 0.0, 0.0, 0.0, 0.0, 0.0, 0.0, 0.0, 0.0, 0.0, 0.0, 0.0, 0.0, 0.0, 0.0, 0.0, 0.0, 0.0, 0.0, 0.0, 0.0, 0.0, 0.0, 0.0, 0.0, 0.0, 0.0, 0.0, 0.0, 0.0, 0.0, 0.0, 0.0, 0.0, 0.0, 0.0, 0.0, 0.0, 0.0, 0.0, 0.0, 0.0, 0.0, 0.0, 0.0, 0.0, 0.0, 0.0, 0.0, 0.0, 0.0, 0.0, 0.0, 0.0, 0.0, 0.0, 0.0, 0.0, 0.0, 0.0, 0.0, 0.0, 0.0, 0.0, 0.0, 0.0, 0.0, 0.0, 0.0, 0.0, 0.0, 0.0, 0.0, 0.0, 0.0, 0.0, 0.0, 0.0, 0.0, 0.0, 0.0, 0.0, 0.0, 0.0, 0.0, 0.0, 0.0, 0.0, 0.0, 0.0, 0.0, 0.0, 0.0, 0.0, 0.0, 0.0, 0.0, 0.0, 0.0, 0.0, 0.0, 0.0, 0.0, 0.0, 0.0, 0.0, 0.0, 0.0, 0.0, 0.0, 0.0, 0.0, 0.0, 0.0, 0.0, 0.0, 0.0, 0.0, 0.0, 0.0, 0.0, 0.0, 0.0, 0.0, 0.0, 0.0, 0.0, 0.0, 0.0, 0.0, 0.0, 0.0, 0.0, 0.0, 0.0, 0.0, 0.0, 0.0, 0.0, 0.0, 0.0, 0.0, 0.0, 0.0, 0.0, 0.0, 0.0, 0.0, 0.0, 0.0, 0.0, 0.0, 0.0, 0.0, 0.0, 0.0, 0.0, 0.0, 0.0, 0.0, 0.0, 0.0, 0.0, 0.0, 0.0, 0.0, 0.0, 0.0, 0.0, 0.0, 0.0, 0.0, 0.0, 0.0, 0.0, 0.0, 0.0, 0.0, 0.0, 0.0, 0.0, 0.0, 0.0, 0.0, 0.0, 0.0, 0.0, 0.0, 0.0, 0.0, 0.0, 0.0, 0.0, 0.0, 0.0, 0.0, 0.0, 0.0, 0.0, 0.0, 0.0, 0.0, 0.0, 0.0, 0.0, 0.0, 0.0, 0.0, 0.0, 0.0, 0.0, 0.0, 0.0, 0.0, 0.0, 0.0, 0.0, 0.0, 0.0, 0.0, 0.0, 0.0, 0.0, 0.0, 0.0, 0.0, 0.0, 0.0, 0.0, 0.0, 0.0, 0.0, 0.0, 0.0, 0.0, 0.0, 0.0, 0.0, 0.0, 0.0, 0.0, 0.0, 0.0, 0.0, 0.0, 0.0, 0.0, 0.0, 0.0, 0.0, 0.0, 0.0, 0.0, 0.0, 0.0, 0.0, 0.0, 0.0, 0.0, 0.0, 0.0, 0.0, 0.0, 0.0, 0.0, 0.0, 0.0, 0.0, 0.0, 0.0, 0.0, 0.0, 0.0, 0.0, 0.0, 0.0, 0.0, 0.0, 0.0, 0.0, 0.0, 0.0, 0.0, 0.0, 0.0, 0.0, 0.0, 0.0, 0.0, 0.0, 0.0, 0.0, 0.0, 0.0, 0.0, 0.0, 0.0, 0.0, 0.0, 0.0, 0.0, 0.0, 0.0, 0.0, 0.0, 0.0, 0.0, 0.0, 0.0, 0.0, 0.0, 0.0, 0.0, 0.0, 0.0, 0.0, 0.0, 0.0, 0.0, 0.0, 0.0, 0.0, 0.0, 0.0, 0.0, 0.0, 0.0, 0.0, 0.0, 0.0, 0.0, 0.0, 0.0, 0.0, 0.0, 0.0, 0.0, 0.0, 0.0, 0.0, 0.0, 0.0, 0.0, 0.0, 0.0, 0.0, 0.0, 0.0, 0.0, 0.0, 0.0, 0.0, 0.0, 0.0, 0.0, 0.0, 0.0, 0.0, 0.0, 0.0, 0.0, 0.0, 0.0, 0.0, 0.0, 0.0, 0.0, 0.0, 0.0, 0.0, 0.0, 0.0, 0.0, 0.0, 0.0, 0.0, 0.0, 0.0, 0.0, 0.0, 0.0, 0.0, 0.0, 0.0, 0.0, 0.0, 0.0, 0.0, 0.0, 0.0, 0.0, 0.0, 0.0, 0.0, 0.0, 0.0, 0.0, 0.0, 0.0, 0.0, 0.0, 0.0, 0.0, 0.0, 0.0, 0.0, 0.0, 0.0, 0.0, 0.0, 0.0, 0.0, 0.0, 0.0, 0.0, 0.0, 0.0, 0.0, 0.0, 0.0, 0.0, 0.0, 0.0, 0.0, 0.0, 0.0, 0.0, 0.0, 0.0, 0.0, 0.0, 0.0, 0.0, 0.0, 0.0, 0.0, 0.0, 0.0, 0.0, 0.0, 0.0, 0.0, 0.0, 0.0, 0.0, 0.0, 0.0, 0.0, 0.0, 0.0, 0.0, 0.0, 0.0, 0.0, 0.0, 0.0, 0.0, 0.0, 0.0, 0.0, 0.0, 0.0, 0.0, 0.0, 0.0, 0.0, 0.0, 0.0, 0.0, 0.0, 0.0, 0.0, 0.0, 0.0, 0.0, 0.0, 0.0, 0.0, 0.0, 0.0, 0.0, 0.0, 0.0, 0.0, 0.0, 0.0, 0.0, 0.0, 0.0, 0.0, 0.0, 0.0, 0.0, 0.0, 0.0, 0.0, 0.0, 0.0, 0.0, 0.0, 0.0, 0.0, 0.0, 0.0, 0.0, 0.0, 0.0, 0.0, 0.0, 0.0, 0.0, 0.0, 0.0, 0.0, 0.0, 0.0, 0.0, 0.0, 0.0, 0.0, 0.0, 0.0, 0.0, 0.0, 0.0, 0.0, 0.0, 0.0, 0.0, 0.0, 0.0, 0.0, 0.0, 0.0, 0.0, 0.0, 0.0, 0.0, 0.0, 0.0, 0.0, 0.0, 0.0, 0.0, 0.0, 0.0, 0.0, 0.0, 0.0, 0.0])
me_circle_006.materials.append(mat_metal)
me_circle_006.update()
me_circle_007 = bpy.data.meshes.new('Circle.007')
me_circle_007.from_pydata([(10.67, 2.0, 3.03), (10.28, 1.924, 3.03), (9.96, 1.707, 3.03), (9.743, 1.383, 3.03), (9.667, 1.0, 3.03), (9.743, 0.6173, 3.03), (9.96, 0.2929, 3.03), (10.28, 0.07612, 3.03), (10.67, 1.325e-07, 3.03), (11.05, 0.07612, 3.03), (11.37, 0.2929, 3.03), (11.59, 0.6173, 3.03), (11.67, 1.0, 3.03), (11.59, 1.383, 3.03), (11.37, 1.707, 3.03), (11.05, 1.924, 3.03), (10.32, 1.836, 3.135), (10.67, 1.905, 3.135), (10.03, 1.64, 3.135), (9.83, 1.346, 3.135), (9.761, 1.0, 3.135), (9.83, 0.6536, 3.135), (10.03, 0.3598, 3.135), (10.32, 0.1636, 3.135), (10.67, 0.09469, 3.135), (11.01, 0.1636, 3.135), (11.31, 0.3598, 3.135), (11.5, 0.6536, 3.135), (11.57, 1.0, 3.135), (11.5, 1.346, 3.135), (11.31, 1.64, 3.135), (11.01, 1.836, 3.135), (10.32, 1.836, 3.258), (10.67, 1.905, 3.258), (10.03, 1.64, 3.258), (9.83, 1.346, 3.258), (9.761, 1.0, 3.258), (9.83, 0.6536, 3.258), (10.03, 0.3598, 3.258), (10.32, 0.1636, 3.258), (10.67, 0.09469, 3.258), (11.01, 0.1636, 3.258), (11.31, 0.3598, 3.258), (11.5, 0.6536, 3.258), (11.57, 1.0, 3.258), (11.5, 1.346, 3.258), (11.31, 1.64, 3.258), (11.01, 1.836, 3.258), (10.33, 1.813, 3.385), (10.67, 1.88, 3.385), (10.04, 1.622, 3.385), (9.853, 1.337, 3.385), (9.786, 1.0, 3.385), (9.853, 0.6631, 3.385), (10.04, 0.3775, 3.385), (10.33, 0.1867, 3.385), (10.67, 0.1197, 3.385), (11.0, 0.1867, 3.385), (11.29, 0.3775, 3.385), (11.48, 0.6631, 3.385), (11.55, 1.0, 3.385), (11.48, 1.337, 3.385), (11.29, 1.622, 3.385), (11.0, 1.813, 3.385), (10.28, 1.924, 3.128), (10.67, 2.0, 3.128), (9.96, 1.707, 3.128), (9.743, 1.383, 3.128), (9.667, 1.0, 3.128), (9.743, 0.6173, 3.128), (9.96, 0.2929, 3.128), (10.28, 0.07612, 3.128), (10.67, 1.325e-07, 3.128), (11.05, 0.07612, 3.128), (11.37, 0.2929, 3.128), (11.59, 0.6173, 3.128), (11.67, 1.0, 3.128), (11.59, 1.383, 3.128), (11.37, 1.707, 3.128), (11.05, 1.924, 3.128), (10.28, 1.924, 3.265), (10.67, 2.0, 3.265), (9.96, 1.707, 3.265), (9.743, 1.383, 3.265), (9.667, 1.0, 3.265), (9.743, 0.6173, 3.265), (9.96, 0.2929, 3.265), (10.28, 0.07612, 3.265), (10.67, 1.325e-07, 3.265), (11.05, 0.07612, 3.265), (11.37, 0.2929, 3.265), (11.59, 0.6173, 3.265), (11.67, 1.0, 3.265), (11.59, 1.383, 3.265), (11.37, 1.707, 3.265), (11.05, 1.924, 3.265), (10.28, 1.924, 3.385), (10.67, 2.0, 3.385), (9.96, 1.707, 3.385), (9.743, 1.383, 3.385), (9.667, 1.0, 3.385), (9.743, 0.6173, 3.385), (9.96, 0.2929, 3.385), (10.28, 0.07612, 3.385), (10.67, 1.325e-07, 3.385), (11.05, 0.07612, 3.385), (11.37, 0.2929, 3.385), (11.59, 0.6173, 3.385), (11.67, 1.0, 3.385), (11.59, 1.383, 3.385), (11.37, 1.707, 3.385), (11.05, 1.924, 3.385), (10.57, 1.235, 3.308), (10.67, 1.254, 3.308), (10.49, 1.18, 3.308), (10.43, 1.097, 3.308), (10.41, 1.0, 3.308), (10.43, 0.9028, 3.308), (10.49, 0.8205, 3.308), (10.57, 0.7654, 3.308), (10.67, 0.7461, 3.308), (10.76, 0.7654, 3.308), (10.85, 0.8205, 3.308), (10.9, 0.9028, 3.308), (10.92, 1.0, 3.308), (10.9, 1.097, 3.308), (10.85, 1.18, 3.308), (10.76, 1.235, 3.308), (10.33, 1.813, 3.308), (10.67, 1.88, 3.308), (10.04, 1.622, 3.308), (9.853, 1.337, 3.308), (9.786, 1.0, 3.308), (9.853, 0.6631, 3.308), (10.04, 0.3775, 3.308), (10.33, 0.1867, 3.308), (10.67, 0.1197, 3.308), (11.0, 0.1867, 3.308), (11.29, 0.3775, 3.308), (11.48, 0.6631, 3.308), (11.55, 1.0, 3.308), (11.48, 1.337, 3.308), (11.29, 1.622, 3.308), (11.0, 1.813, 3.308), (10.57, 1.235, 3.375), (10.67, 1.254, 3.375), (10.49, 1.18, 3.375), (10.43, 1.097, 3.375), (10.41, 1.0, 3.375), (10.43, 0.9028, 3.375), (10.49, 0.8205, 3.375), (10.57, 0.7654, 3.375), (10.67, 0.7461, 3.375), (10.76, 0.7654, 3.375), (10.85, 0.8205, 3.375), (10.9, 0.9028, 3.375), (10.92, 1.0, 3.375), (10.9, 1.097, 3.375), (10.85, 1.18, 3.375), (10.76, 1.235, 3.375)], [], [(1, 2, 3, 4, 5, 6, 7, 8, 9, 10, 11, 12, 13, 14, 15, 0), (27, 26, 42, 43), (12, 11, 75, 76), (5, 4, 68, 69), (13, 12, 76, 77), (6, 5, 69, 70), (14, 13, 77, 78), (7, 6, 70, 71), (15, 14, 78, 79), (8, 7, 71, 72), (1, 0, 65, 64), (0, 15, 79, 65), (9, 8, 72, 73), (2, 1, 64, 66), (10, 9, 73, 74), (3, 2, 66, 67), (11, 10, 74, 75), (4, 3, 67, 68), (80, 81, 97, 96), (20, 19, 35, 36), (28, 27, 43, 44), (21, 20, 36, 37), (29, 28, 44, 45), (22, 21, 37, 38), (30, 29, 45, 46), (23, 22, 38, 39), (31, 30, 46, 47), (24, 23, 39, 40), (16, 17, 33, 32), (17, 31, 47, 33), (25, 24, 40, 41), (18, 16, 32, 34), (26, 25, 41, 42), (19, 18, 34, 35), (63, 62, 142, 143), (81, 95, 111, 97), (89, 88, 104, 105), (82, 80, 96, 98), (90, 89, 105, 106), (83, 82, 98, 99), (91, 90, 106, 107), (84, 83, 99, 100), (92, 91, 107, 108), (85, 84, 100, 101), (93, 92, 108, 109), (86, 85, 101, 102), (94, 93, 109, 110), (87, 86, 102, 103), (95, 94, 110, 111), (88, 87, 103, 104), (17, 16, 64, 65), (16, 18, 66, 64), (18, 19, 67, 66), (19, 20, 68, 67), (20, 21, 69, 68), (21, 22, 70, 69), (22, 23, 71, 70), (23, 24, 72, 71), (24, 25, 73, 72), (25, 26, 74, 73), (26, 27, 75, 74), (27, 28, 76, 75), (28, 29, 77, 76), (29, 30, 78, 77), (30, 31, 79, 78), (31, 17, 65, 79), (32, 33, 81, 80), (34, 32, 80, 82), (35, 34, 82, 83), (36, 35, 83, 84), (37, 36, 84, 85), (38, 37, 85, 86), (39, 38, 86, 87), (40, 39, 87, 88), (41, 40, 88, 89), (42, 41, 89, 90), (43, 42, 90, 91), (44, 43, 91, 92), (45, 44, 92, 93), (46, 45, 93, 94), (47, 46, 94, 95), (33, 47, 95, 81), (49, 48, 96, 97), (48, 50, 98, 96), (50, 51, 99, 98), (51, 52, 100, 99), (52, 53, 101, 100), (53, 54, 102, 101), (54, 55, 103, 102), (55, 56, 104, 103), (56, 57, 105, 104), (57, 58, 106, 105), (58, 59, 107, 106), (59, 60, 108, 107), (60, 61, 109, 108), (61, 62, 110, 109), (62, 63, 111, 110), (63, 49, 97, 111), (123, 122, 154, 155), (56, 55, 135, 136), (48, 49, 129, 128), (49, 63, 143, 129), (57, 56, 136, 137), (50, 48, 128, 130), (58, 57, 137, 138), (51, 50, 130, 131), (59, 58, 138, 139), (52, 51, 131, 132), (60, 59, 139, 140), (53, 52, 132, 133), (61, 60, 140, 141), (54, 53, 133, 134), (62, 61, 141, 142), (55, 54, 134, 135), (113, 112, 128, 129), (112, 114, 130, 128), (114, 115, 131, 130), (115, 116, 132, 131), (116, 117, 133, 132), (117, 118, 134, 133), (118, 119, 135, 134), (119, 120, 136, 135), (120, 121, 137, 136), (121, 122, 138, 137), (122, 123, 139, 138), (123, 124, 140, 139), (124, 125, 141, 140), (125, 126, 142, 141), (126, 127, 143, 142), (127, 113, 129, 143), (144, 145, 159, 158, 157, 156, 155, 154, 153, 152, 151, 150, 149, 148, 147, 146), (116, 115, 147, 148), (124, 123, 155, 156), (117, 116, 148, 149), (125, 124, 156, 157), (118, 117, 149, 150), (126, 125, 157, 158), (119, 118, 150, 151), (127, 126, 158, 159), (120, 119, 151, 152), (112, 113, 145, 144), (113, 127, 159, 145), (121, 120, 152, 153), (114, 112, 144, 146), (122, 121, 153, 154), (115, 114, 146, 147)])
_uv = me_circle_007.uv_layers.new(name='UVMap')
_uv.uv.foreach_set('vector', [0.0, 0.0, 0.0, 0.0, 0.0, 0.0, 0.0, 0.0, 0.0, 0.0, 0.0, 0.0, 0.0, 0.0, 0.0, 0.0, 0.0, 0.0, 0.0, 0.0, 0.0, 0.0, 0.0, 0.0, 0.0, 0.0, 0.0, 0.0, 0.0, 0.0, 0.0, 0.0, 0.0, 0.0, 0.0, 0.0, 0.0, 0.0, 0.0, 0.0, 0.0, 0.0, 0.0, 0.0, 0.0, 0.0, 0.0, 0.0, 0.0, 0.0, 0.0, 0.0, 0.0, 0.0, 0.0, 0.0, 0.0, 0.0, 0.0, 0.0, 0.0, 0.0, 0.0, 0.0, 0.0, 0.0, 0.0, 0.0, 0.0, 0.0, 0.0, 0.0, 0.0, 0.0, 0.0, 0.0, 0.0, 0.0, 0.0, 0.0, 0.0, 0.0, 0.0, 0.0, 0.0, 0.0, 0.0, 0.0, 0.0, 0.0, 0.0, 0.0, 0.0, 0.0, 0.0, 0.0, 0.0, 0.0, 0.0, 0.0, 0.0, 0.0, 0.0, 0.0, 0.0, 0.0, 0.0, 0.0, 0.0, 0.0, 0.0, 0.0, 0.0, 0.0, 0.0, 0.0, 0.0, 0.0, 0.0, 0.0, 0.0, 0.0, 0.0, 0.0, 0.0, 0.0, 0.0, 0.0, 0.0, 0.0, 0.0, 0.0, 0.0, 0.0, 0.0, 0.0, 0.0, 0.0, 0.0, 0.0, 0.0, 0.0, 0.0, 0.0, 0.0, 0.0, 0.0, 0.0, 0.0, 0.0, 0.0, 0.0, 0.0, 0.0, 0.0, 0.0, 0.0, 0.0, 0.0, 0.0, 0.0, 0.0, 0.0, 0.0, 0.0, 0.0, 0.0, 0.0, 0.0, 0.0, 0.0, 0.0, 0.0, 0.0, 0.0, 0.0, 0.0, 0.0, 0.0, 0.0, 0.0, 0.0, 0.0, 0.0, 0.0, 0.0, 0.0, 0.0, 0.0, 0.0, 0.0, 0.0, 0.0, 0.0, 0.0, 0.0, 0.0, 0.0, 0.0, 0.0, 0.0, 0.0, 0.0, 0.0, 0.0, 0.0, 0.0, 0.0, 0.0, 0.0, 0.0, 0.0, 0.0, 0.0, 0.0, 0.0, 0.0, 0.0, 0.0, 0.0, 0.0, 0.0, 0.0, 0.0, 0.0, 0.0, 0.0, 0.0, 0.0, 0.0, 0.0, 0.0, 0.0, 0.0, 0.0, 0.0, 0.0, 0.0, 0.0, 0.0, 0.0, 0.0, 0.0, 0.0, 0.0, 0.0, 0.0, 0.0, 0.0, 0.0, 0.0, 0.0, 0.0, 0.0, 0.0, 0.0, 0.0, 0.0, 0.0, 0.0, 0.0, 0.0, 0.0, 0.0, 0.0, 0.0, 0.0, 0.0, 0.0, 0.0, 0.0, 0.0, 0.0, 0.0, 0.0, 0.0, 0.0, 0.0, 0.0, 0.0, 0.0, 0.0, 0.0, 0.0, 0.0, 0.0, 0.0, 0.0, 0.0, 0.0, 0.0, 0.0, 0.0, 0.0, 0.0, 0.0, 0.0, 0.0, 0.0, 0.0, 0.0, 0.0, 0.0, 0.0, 0.0, 0.0, 0.0, 0.0, 0.0, 0.0, 0.0, 0.0, 0.0, 0.0, 0.0, 0.0, 0.0, 0.0, 0.0, 0.0, 0.0, 0.0, 0.0, 0.0, 0.0, 0.0, 0.0, 0.0, 0.0, 0.0, 0.0, 0.0, 0.0, 0.0, 0.0, 0.0, 0.0, 0.0, 0.0, 0.0, 0.0, 0.0, 0.0, 0.0, 0.0, 0.0, 0.0, 0.0, 0.0, 0.0, 0.0, 0.0, 0.0, 0.0, 0.0, 0.0, 0.0, 0.0, 0.0, 0.0, 0.0, 0.0, 0.0, 0.0, 0.0, 0.0, 0.0, 0.0, 0.0, 0.0, 0.0, 0.0, 0.0, 0.0, 0.0, 0.0, 0.0, 0.0, 0.0, 0.0, 0.0, 0.0, 0.0, 0.0, 0.0, 0.0, 0.0, 0.0, 0.0, 0.0, 0.0, 0.0, 0.0, 0.0, 0.0, 0.0, 0.0, 0.0, 0.0, 0.0, 0.0, 0.0, 0.0, 0.0, 0.0, 0.0, 0.0, 0.0, 0.0, 0.0, 0.0, 0.0, 0.0, 0.0, 0.0, 0.0, 0.0, 0.0, 0.0, 0.0, 0.0, 0.0, 0.0, 0.0, 0.0, 0.0, 0.0, 0.0, 0.0, 0.0, 0.0, 0.0, 0.0, 0.0, 0.0, 0.0, 0.0, 0.0, 0.0, 0.0, 0.0, 0.0, 0.0, 0.0, 0.0, 0.0, 0.0, 0.0, 0.0, 0.0, 0.0, 0.0, 0.0, 0.0, 0.0, 0.0, 0.0, 0.0, 0.0, 0.0, 0.0, 0.0, 0.0, 0.0, 0.0, 0.0, 0.0, 0.0, 0.0, 0.0, 0.0, 0.0, 0.0, 0.0, 0.0, 0.0, 0.0, 0.0, 0.0, 0.0, 0.0, 0.0, 0.0, 0.0, 0.0, 0.0, 0.0, 0.0, 0.0, 0.0, 0.0, 0.0, 0.0, 0.0, 0.0, 0.0, 0.0, 0.0, 0.0, 0.0, 0.0, 0.0, 0.0, 0.0, 0.0, 0.0, 0.0, 0.0, 0.0, 0.0, 0.0, 0.0, 0.0, 0.0, 0.0, 0.0, 0.0, 0.0, 0.0, 0.0, 0.0, 0.0, 0.0, 0.0, 0.0, 0.0, 0.0, 0.0, 0.0, 0.0, 0.0, 0.0, 0.0, 0.0, 0.0, 0.0, 0.0, 0.0, 0.0, 0.0, 0.0, 0.0, 0.0, 0.0, 0.0, 0.0, 0.0, 0.0, 0.0, 0.0, 0.0, 0.0, 0.0, 0.0, 0.0, 0.0, 0.0, 0.0, 0.0, 0.0, 0.0, 0.0, 0.0, 0.0, 0.0, 0.0, 0.0, 0.0, 0.0, 0.0, 0.0, 0.0, 0.0, 0.0, 0.0, 0.0, 0.0, 0.0, 0.0, 0.0, 0.0, 0.0, 0.0, 0.0, 0.0, 0.0, 0.0, 0.0, 0.0, 0.0, 0.0, 0.0, 0.0, 0.0, 0.0, 0.0, 0.0, 0.0, 0.0, 0.0, 0.0, 0.0, 0.0, 0.0, 0.0, 0.0, 0.0, 0.0, 0.0, 0.0, 0.0, 0.0, 0.0, 0.0, 0.0, 0.0, 0.0, 0.0, 0.0, 0.0, 0.0, 0.0, 0.0, 0.0, 0.0, 0.0, 0.0, 0.0, 0.0, 0.0, 0.0, 0.0, 0.0, 0.0, 0.0, 0.0, 0.0, 0.0, 0.0, 0.0, 0.0, 0.0, 0.0, 0.0, 0.0, 0.0, 0.0, 0.0, 0.0, 0.0, 0.0, 0.0, 0.0, 0.0, 0.0, 0.0, 0.0, 0.0, 0.0, 0.0, 0.0, 0.0, 0.0, 0.0, 0.0, 0.0, 0.0, 0.0, 0.0, 0.0, 0.0, 0.0, 0.0, 0.0, 0.0, 0.0, 0.0, 0.0, 0.0, 0.0, 0.0, 0.0, 0.0, 0.0, 0.0, 0.0, 0.0, 0.0, 0.0, 0.0, 0.0, 0.0, 0.0, 0.0, 0.0, 0.0, 0.0, 0.0, 0.0, 0.0, 0.0, 0.0, 0.0, 0.0, 0.0, 0.0, 0.0, 0.0, 0.0, 0.0, 0.0, 0.0, 0.0, 0.0, 0.0, 0.0, 0.0, 0.0, 0.0, 0.0, 0.0, 0.0, 0.0, 0.0, 0.0, 0.0, 0.0, 0.0, 0.0, 0.0, 0.0, 0.0, 0.0, 0.0, 0.0, 0.0, 0.0, 0.0, 0.0, 0.0, 0.0, 0.0, 0.0, 0.0, 0.0, 0.0, 0.0, 0.0, 0.0, 0.0, 0.0, 0.0, 0.0, 0.0, 0.0, 0.0, 0.0, 0.0, 0.0, 0.0, 0.0, 0.0, 0.0, 0.0, 0.0, 0.0, 0.0, 0.0, 0.0, 0.0, 0.0, 0.0, 0.0, 0.0, 0.0, 0.0, 0.0, 0.0, 0.0, 0.0, 0.0, 0.0, 0.0, 0.0, 0.0, 0.0, 0.0, 0.0, 0.0, 0.0, 0.0, 0.0, 0.0, 0.0, 0.0, 0.0, 0.0, 0.0, 0.0, 0.0, 0.0, 0.0, 0.0, 0.0, 0.0, 0.0, 0.0, 0.0, 0.0, 0.0, 0.0, 0.0, 0.0, 0.0, 0.0, 0.0, 0.0, 0.0, 0.0, 0.0, 0.0, 0.0, 0.0, 0.0, 0.0, 0.0, 0.0, 0.0, 0.0, 0.0, 0.0, 0.0, 0.0, 0.0, 0.0, 0.0, 0.0, 0.0, 0.0, 0.0, 0.0, 0.0, 0.0, 0.0, 0.0, 0.0, 0.0, 0.0, 0.0, 0.0, 0.0, 0.0, 0.0, 0.0, 0.0, 0.0, 0.0, 0.0, 0.0, 0.0, 0.0, 0.0, 0.0, 0.0, 0.0, 0.0, 0.0, 0.0, 0.0, 0.0, 0.0, 0.0, 0.0, 0.0, 0.0, 0.0, 0.0, 0.0, 0.0, 0.0, 0.0, 0.0, 0.0, 0.0, 0.0, 0.0, 0.0, 0.0, 0.0, 0.0, 0.0, 0.0, 0.0, 0.0, 0.0, 0.0, 0.0, 0.0, 0.0, 0.0, 0.0, 0.0, 0.0, 0.0, 0.0, 0.0, 0.0, 0.0, 0.0, 0.0, 0.0, 0.0, 0.0, 0.0, 0.0, 0.0, 0.0, 0.0, 0.0, 0.0, 0.0, 0.0, 0.0, 0.0, 0.0, 0.0, 0.0, 0.0, 0.0, 0.0, 0.0, 0.0, 0.0, 0.0, 0.0, 0.0, 0.0, 0.0, 0.0, 0.0, 0.0, 0.0, 0.0, 0.0, 0.0, 0.0, 0.0, 0.0, 0.0, 0.0, 0.0, 0.0, 0.0, 0.0, 0.0, 0.0, 0.0, 0.0, 0.0, 0.0, 0.0, 0.0, 0.0, 0.0, 0.0, 0.0, 0.0, 0.0, 0.0, 0.0, 0.0, 0.0, 0.0, 0.0, 0.0, 0.0, 0.0, 0.0, 0.0, 0.0, 0.0, 0.0, 0.0, 0.0, 0.0, 0.0, 0.0, 0.0, 0.0, 0.0, 0.0, 0.0, 0.0, 0.0, 0.0, 0.0, 0.0, 0.0, 0.0, 0.0, 0.0, 0.0, 0.0, 0.0, 0.0, 0.0, 0.0, 0.0, 0.0, 0.0, 0.0, 0.0, 0.0, 0.0, 0.0, 0.0, 0.0, 0.0, 0.0, 0.0, 0.0, 0.0, 0.0, 0.0, 0.0, 0.0, 0.0, 0.0, 0.0, 0.0, 0.0, 0.0, 0.0, 0.0, 0.0, 0.0, 0.0, 0.0, 0.0, 0.0, 0.0, 0.0, 0.0, 0.0, 0.0, 0.0, 0.0, 0.0, 0.0, 0.0, 0.0, 0.0, 0.0, 0.0, 0.0, 0.0, 0.0, 0.0, 0.0, 0.0, 0.0, 0.0, 0.0, 0.0, 0.0, 0.0, 0.0, 0.0, 0.0, 0.0, 0.0, 0.0, 0.0, 0.0, 0.0, 0.0, 0.0, 0.0, 0.0, 0.0, 0.0, 0.0, 0.0, 0.0, 0.0, 0.0, 0.0, 0.0, 0.0, 0.0, 0.0, 0.0, 0.0, 0.0, 0.0, 0.0, 0.0, 0.0, 0.0, 0.0, 0.0, 0.0, 0.0, 0.0, 0.0, 0.0, 0.0, 0.0, 0.0, 0.0, 0.0, 0.0, 0.0, 0.0, 0.0, 0.0, 0.0, 0.0, 0.0, 0.0, 0.0, 0.0, 0.0, 0.0, 0.0, 0.0, 0.0, 0.0, 0.0, 0.0, 0.0, 0.0, 0.0, 0.0, 0.0, 0.0, 0.0, 0.0, 0.0, 0.0, 0.0, 0.0, 0.0, 0.0, 0.0, 0.0, 0.0, 0.0, 0.0, 0.0, 0.0, 0.0, 0.0, 0.0, 0.0, 0.0, 0.0, 0.0, 0.0, 0.0, 0.0, 0.0, 0.0, 0.0, 0.0, 0.0, 0.0, 0.0, 0.0, 0.0, 0.0, 0.0, 0.0, 0.0, 0.0, 0.0, 0.0, 0.0, 0.0, 0.0, 0.0, 0.0, 0.0, 0.0, 0.0, 0.0, 0.0, 0.0, 0.0, 0.0, 0.0, 0.0, 0.0, 0.0, 0.0, 0.0, 0.0, 0.0, 0.0, 0.0, 0.0, 0.0, 0.0, 0.0, 0.0, 0.0, 0.0, 0.0, 0.0, 0.0, 0.0, 0.0, 0.0, 0.0, 0.0, 0.0])
me_circle_007.materials.append(mat_metal)
me_circle_007.update()

# ---- objects
ob_cube = bpy.data.objects.new('Cube', me_cube)
ob_circle = bpy.data.objects.new('Circle', me_circle)
ob_circle_001 = bpy.data.objects.new('Circle.001', me_circle_005)
ob_circle_002 = bpy.data.objects.new('Circle.002', me_circle_006)
ob_circle_003 = bpy.data.objects.new('Circle.003', me_circle_007)

# ---- transforms, parenting, visibility, modifiers, constraints
ob_cube.location = (0.0, 0.0, 0.0)
ob_cube.scale = (4.0, 1.1, 1.2)
ob_cube.lock_rotations_4d = False
ob_cube.empty_display_type = 'ARROWS'
ob_cube.lineart.crease_threshold = 0.0
_m = ob_cube.modifiers.new('Mirror', 'MIRROR')
_m.use_axis = (False, True, False)
ob_circle.location = (-2.384e-07, 0.0, 0.0)
ob_circle.rotation_euler = (1.571, -0.0, 0.0)
ob_circle.scale = (0.3, 0.3, 0.3)
_m = ob_circle.modifiers.new('Mirror', 'MIRROR')
_m.use_axis = (False, False, True)
ob_circle_001.location = (0.0, 0.0, 0.0)
ob_circle_001.rotation_euler = (1.571, -0.0, 0.0)
ob_circle_001.scale = (0.3, 0.3, 0.3)
_m = ob_circle_001.modifiers.new('Mirror', 'MIRROR')
_m.use_axis = (False, False, True)
ob_circle_002.location = (0.0, 0.0, 0.0)
ob_circle_002.rotation_euler = (1.571, -0.0, 0.0)
ob_circle_002.scale = (0.3, 0.3, 0.3)
_m = ob_circle_002.modifiers.new('Mirror', 'MIRROR')
_m.use_axis = (False, False, True)
ob_circle_003.location = (0.0, 0.0, 0.0)
ob_circle_003.rotation_euler = (1.571, -0.0, 0.0)
ob_circle_003.scale = (0.3, 0.3, 0.3)
_m = ob_circle_003.modifiers.new('Mirror', 'MIRROR')
_m.use_axis = (False, False, True)

# ---- collection membership
col_collection.objects.link(ob_cube)
col_collection.objects.link(ob_circle)
col_collection.objects.link(ob_circle_001)
col_collection.objects.link(ob_circle_002)
col_collection.objects.link(ob_circle_003)

# ---- scene / render settings (as saved in the file)
scene.frame_start = 1; scene.frame_end = 250; scene.frame_set(1)
scene.render.engine = 'BLENDER_EEVEE_NEXT'
scene.cycles.sampling_pattern = 'TABULATED_SOBOL'
scene.cycles.use_light_tree = False
scene.view_settings.view_transform = 'Filmic'
bpy.context.view_layer.update()

# ---- added for rendering (the .blend has no active camera and no usable light): camera, sun
cam_auto = bpy.data.cameras.new('AutoCamera')
cam_auto.lens = 50.0
cam_auto.sensor_width = 36.0
cam_auto.clip_end = 1000.0
ob_auto_camera = bpy.data.objects.new('AutoCamera', cam_auto)
scene.collection.objects.link(ob_auto_camera)
ob_auto_camera.location = (7.91545, -9.53208, 7.55472)
ob_auto_camera.rotation_euler = (1.09748, -7.21219e-08, 0.694738)
scene.camera = ob_auto_camera
light_auto_sun = bpy.data.lights.new('AutoSun', 'SUN')
light_auto_sun.energy = 3.0
light_auto_sun.angle = 0.0523599
ob_auto_sun = bpy.data.objects.new('AutoSun', light_auto_sun)
scene.collection.objects.link(ob_auto_sun)
ob_auto_sun.rotation_euler = (0.872665, 0.174533, 0.523599)
bpy.context.view_layer.update()
